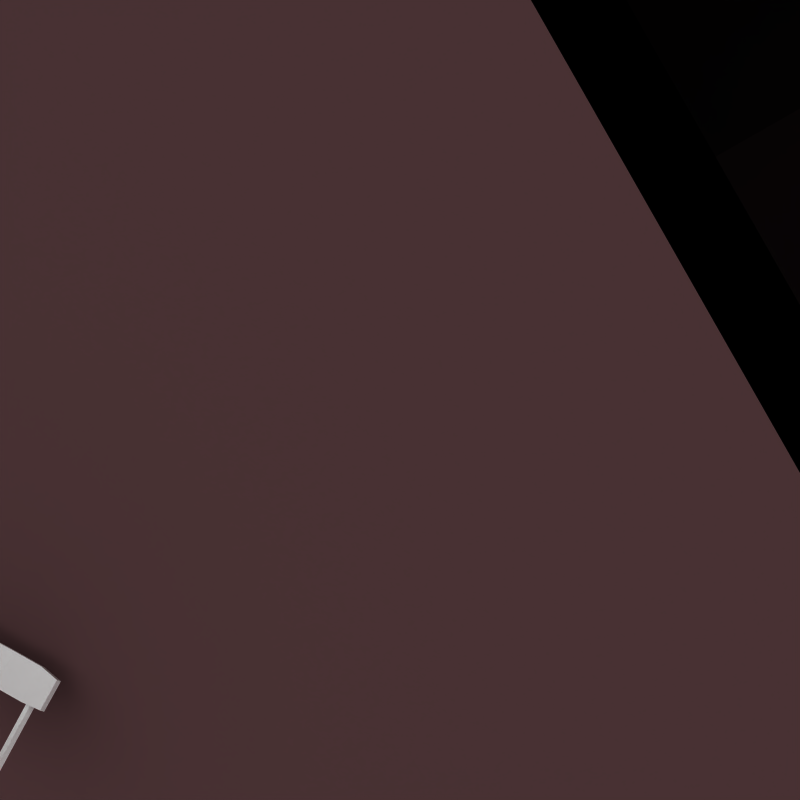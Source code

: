 # Source: humanoid_walk_sit.blend  (saved by Blender 2.77.0; exported with 4.5.12 LTS)
import bpy
from mathutils import Matrix  # noqa: F401  (used for matrix-valued properties, if any)

bpy.ops.wm.read_factory_settings(use_empty=True)
scene = bpy.context.scene
scene.name = 'Scene'

# ---- collections
col_collection_1 = bpy.data.collections.new('Collection 1'); scene.collection.children.link(col_collection_1)

# ---- materials (node trees are filled in below, after node groups)
mat_deskchairmaterial_001 = bpy.data.materials.new('deskchairMaterial.001')
mat_deskchairmaterial_001.alpha_threshold = 0.0
mat_deskchairmaterial_001.roughness = 0.5
mat_walls_001 = bpy.data.materials.new('walls.001')
mat_walls_001.alpha_threshold = 0.0
mat_walls_001.diffuse_color = (0.281, 0.1922, 0.1985, 1.0)
mat_walls_001.roughness = 0.5
mat_humanoid_material = bpy.data.materials.new('Humanoid_material')
mat_humanoid_material.alpha_threshold = 0.0
mat_humanoid_material.roughness = 0.5
mat_humanoid_material.specular_intensity = 0.1135
mat_humanoid_material.line_color = (0.0, 0.0, 0.0, 1.0)

# ---- material node trees

# ---- world
world_world = bpy.data.worlds.new('World'); scene.world = world_world
world_world.color = (1.0, 1.0, 1.0)
world_world.use_sun_shadow = False
world_world.sun_shadow_jitter_overblur = 0.0
world_world.cycles.sampling_method = 'NONE'
world_world.cycles.sample_map_resolution = 256

# ---- cameras
cam_camera = bpy.data.cameras.new('Camera')
cam_camera.type = 'ORTHO'
cam_camera.passepartout_alpha = 0.2
cam_camera.clip_end = 100.0
cam_camera.lens = 35.0
cam_camera.sensor_width = 32.0
cam_camera.sensor_height = 18.0
cam_camera.ortho_scale = 3.0
cam_camera.show_passepartout = False
cam_camera.show_safe_areas = True
cam_camera.dof.focus_distance = 0.0
cam_camera.dof.aperture_fstop = 128.0

# ---- lights
light_spot = bpy.data.lights.new('Spot', 'POINT')
light_spot.transmission_factor = 0.0
light_spot.cutoff_distance = 30.0
light_spot.energy = 100.0
light_spot.shadow_buffer_clip_start = 1.001
light_spot.shadow_soft_size = 1.0
light_spot.shadow_maximum_resolution = 0.006
light_spot.use_absolute_resolution = True
light_spot.cycles.use_multiple_importance_sampling = False

# ---- meshes
me_guest_chair_001 = bpy.data.meshes.new('guest_chair.001')
me_guest_chair_001.from_pydata([(0.0, 0.02, -0.3), (-0.01903, 0.02, 0.06642), (0.01902, 0.00618, -0.3), (-0.00181, 0.00618, 0.06642), (0.01176, -0.01618, -0.3), (-0.008386, -0.01618, 0.06642), (-0.01176, -0.01618, -0.3), (-0.02967, -0.01618, 0.06642), (-0.01902, 0.00618, -0.3), (-0.03624, 0.00618, 0.06642), (-0.4012, 0.02, -0.3), (-0.3822, 0.02, 0.06642), (-0.3822, 0.00618, -0.3), (-0.365, 0.00618, 0.06642), (-0.3895, -0.01618, -0.3), (-0.3716, -0.01618, 0.06642), (-0.413, -0.01618, -0.3), (-0.3928, -0.01618, 0.06642), (-0.4203, 0.00618, -0.3), (-0.3994, 0.00618, 0.06642), (0.0, 0.3705, -0.3), (-0.03136, 0.3705, 0.06642), (0.01902, 0.3567, -0.3), (-0.01531, 0.3567, 0.06642), (0.01176, 0.3343, -0.3), (-0.02144, 0.3343, 0.06642), (-0.01176, 0.3343, -0.3), (-0.04128, 0.3343, 0.06642), (-0.01902, 0.3567, -0.3), (-0.04741, 0.3567, 0.06642), (-0.4012, 0.3705, -0.3), (-0.3699, 0.3705, 0.06642), (-0.3822, 0.3567, -0.3), (-0.3538, 0.3567, 0.06642), (-0.3895, 0.3343, -0.3), (-0.36, 0.3343, 0.06642), (-0.413, 0.3343, -0.3), (-0.3798, 0.3343, 0.06642), (-0.4203, 0.3567, -0.3), (-0.3859, 0.3567, 0.06642), (-0.4095, -0.03297, 0.06642), (0.008277, -0.03297, 0.06642), (-0.3384, 0.376, 0.06642), (-0.06283, 0.376, 0.06642), (-0.2006, -0.09193, 0.06642), (-0.2006, 0.4105, 0.06642), (-0.4322, 0.04098, 0.06642), (0.03094, 0.04098, 0.06642), (0.008434, 0.1938, 0.09828), (0.008434, 0.1938, 0.06642), (0.03094, 0.04098, 0.09828), (-0.4097, 0.1938, 0.06642), (-0.04992, 0.3118, 0.06642), (-0.4322, 0.04098, 0.09828), (-0.3513, 0.3118, 0.06642), (-0.2695, 0.4012, 0.06642), (-0.3051, -0.08325, 0.06642), (-0.2006, 0.4105, 0.09828), (-0.2006, -0.09193, 0.09828), (-0.06283, 0.376, 0.09828), (-0.09617, -0.08325, 0.06642), (-0.1317, 0.4012, 0.06642), (-0.3384, 0.376, 0.09828), (0.008277, -0.03297, 0.09828), (-0.4095, -0.03297, 0.09828), (-0.03136, 0.4051, 0.4873), (-0.01531, 0.3912, 0.4873), (-0.02144, 0.3689, 0.4873), (-0.04128, 0.3689, 0.4873), (-0.04741, 0.3912, 0.4873), (-0.3699, 0.4051, 0.4873), (-0.3538, 0.3912, 0.4873), (-0.36, 0.3689, 0.4873), (-0.3798, 0.3689, 0.4873), (-0.3859, 0.3912, 0.4873), (-0.4097, 0.1938, 0.09828), (-0.04992, 0.3118, 0.09828), (-0.3513, 0.3118, 0.09828), (-0.2695, 0.4012, 0.09828), (-0.3051, -0.08325, 0.09828), (-0.09617, -0.08325, 0.09828), (-0.1317, 0.4012, 0.09828), (-0.4553, 0.356, 0.42), (0.05407, 0.356, 0.42), (-0.4553, 0.3689, 0.5505), (0.05407, 0.3689, 0.5505), (-0.2006, 0.3822, 0.412), (-0.2006, 0.3952, 0.5657), (-0.05062, 0.3709, 0.412), (-0.05062, 0.3838, 0.5657), (-0.3506, 0.3838, 0.5657), (-0.3506, 0.3709, 0.412), (-0.4553, 0.3285, 0.42), (0.05407, 0.3285, 0.42), (-0.4553, 0.3415, 0.5505), (0.05407, 0.3415, 0.5505), (-0.2006, 0.3548, 0.412), (-0.2006, 0.3677, 0.5657), (-0.05062, 0.3434, 0.412), (-0.05062, 0.3564, 0.5657), (-0.3506, 0.3564, 0.5657), (-0.3506, 0.3434, 0.412)], [], [(0, 1, 3, 2), (2, 3, 5, 4), (4, 5, 7, 6), (6, 7, 9, 8), (8, 9, 1, 0), (0, 2, 4, 6, 8), (10, 11, 13, 12), (12, 13, 15, 14), (14, 15, 17, 16), (16, 17, 19, 18), (18, 19, 11, 10), (10, 12, 14, 16, 18), (20, 21, 23, 22), (22, 23, 25, 24), (24, 25, 27, 26), (26, 27, 29, 28), (28, 29, 21, 20), (20, 22, 24, 26, 28), (30, 31, 33, 32), (32, 33, 35, 34), (34, 35, 37, 36), (36, 37, 39, 38), (38, 39, 31, 30), (30, 32, 34, 36, 38), (46, 51, 54, 42, 55, 45, 61, 43, 52, 49, 47, 41, 60, 44, 56, 40), (47, 50, 63, 41), (52, 76, 48, 49), (49, 48, 50, 47), (60, 80, 58, 44), (54, 77, 62, 42), (56, 79, 64, 40), (53, 64, 79, 58, 80, 63, 50, 48, 76, 59, 81, 57, 78, 62, 77, 75), (51, 75, 77, 54), (46, 53, 75, 51), (55, 78, 57, 45), (45, 57, 81, 61), (41, 63, 80, 60), (43, 59, 76, 52), (61, 81, 59, 43), (40, 64, 53, 46), (23, 21, 65, 66), (27, 25, 67, 68), (25, 23, 66, 67), (31, 39, 74, 70), (39, 37, 73, 74), (33, 31, 70, 71), (37, 35, 72, 73), (35, 33, 71, 72), (21, 29, 69, 65), (29, 27, 68, 69), (42, 62, 78, 55), (44, 58, 79, 56), (88, 89, 85, 83), (91, 90, 87, 86), (86, 87, 89, 88), (82, 84, 90, 91), (87, 97, 99, 89), (85, 95, 93, 83), (84, 94, 100, 90), (90, 100, 97, 87), (82, 92, 94, 84), (88, 98, 96, 86), (86, 96, 101, 91), (91, 101, 92, 82), (83, 93, 98, 88), (89, 99, 95, 85), (92, 101, 100, 94), (101, 96, 97, 100), (99, 97, 96, 98), (98, 93, 95, 99)])
_uv = me_guest_chair_001.uv_layers.new(name='UVMap')
_uv.uv.foreach_set('vector', [0.3275, 0.4987, 0.329, 0.887, 0.3176, 0.8854, 0.3147, 0.497, 0.4916, 0.8858, 0.4917, 0.4973, 0.5103, 0.497, 0.5103, 0.8855, 0.4728, 0.8862, 0.4746, 0.498, 0.4916, 0.497, 0.4916, 0.8851, 0.529, 0.8854, 0.5291, 0.4972, 0.5476, 0.497, 0.5476, 0.8852, 0.3446, 0.499, 0.3446, 0.8872, 0.329, 0.887, 0.3275, 0.4987, 0.618, 0.5534, 0.629, 0.5346, 0.6469, 0.5418, 0.6469, 0.565, 0.629, 0.5721, 0.3616, 0.8849, 0.363, 0.497, 0.3745, 0.4973, 0.3745, 0.8852, 0.5663, 0.4972, 0.5663, 0.8854, 0.5477, 0.8852, 0.5476, 0.497, 0.4728, 0.4981, 0.4728, 0.8862, 0.4558, 0.8852, 0.454, 0.497, 0.529, 0.4973, 0.529, 0.8858, 0.5104, 0.8855, 0.5103, 0.497, 0.3446, 0.8864, 0.3474, 0.4984, 0.363, 0.497, 0.3616, 0.8849, 0.629, 0.497, 0.6469, 0.5042, 0.6469, 0.5274, 0.629, 0.5346, 0.618, 0.5158, 0.7639, 0.8094, 0.7497, 0.4205, 0.7602, 0.4219, 0.7768, 0.8108, 0.882, 0.0007478, 0.8663, 0.3889, 0.8478, 0.3882, 0.8633, 0.0, 0.9117, 0.0, 0.8979, 0.3887, 0.882, 0.3895, 0.8929, 0.0009404, 0.952, 0.8099, 0.9414, 0.422, 0.9599, 0.4209, 0.9707, 0.8088, 0.7469, 0.8092, 0.735, 0.4205, 0.7497, 0.4205, 0.7639, 0.8094, 0.5953, 0.7764, 0.5953, 0.7997, 0.5774, 0.8068, 0.5663, 0.788, 0.5774, 0.7693, 0.7965, 0.001591, 0.7873, 0.39, 0.7768, 0.3897, 0.7836, 0.001408, 1.0, 0.001082, 0.9892, 0.389, 0.9707, 0.3879, 0.9813, 0.0, 0.9226, 0.8092, 0.9117, 0.4206, 0.9276, 0.4214, 0.9414, 0.8102, 0.8291, 0.8096, 0.8135, 0.4214, 0.832, 0.4207, 0.8478, 0.8088, 0.8135, 0.0, 0.802, 0.3885, 0.7873, 0.39, 0.7965, 0.001591, 0.629, 0.5875, 0.6469, 0.5946, 0.6469, 0.6179, 0.629, 0.625, 0.618, 0.6063, 0.3675, 0.1048, 0.366, 0.2573, 0.3323, 0.3805, 0.329, 0.4451, 0.277, 0.4788, 0.2233, 0.497, 0.1677, 0.497, 0.1103, 0.4815, 0.09316, 0.4203, 0.03422, 0.3125, 0.0, 0.1659, 0.01006, 0.09058, 0.08756, 0.02759, 0.1695, 0.005296, 0.2533, 0.0, 0.3416, 0.0354, 0.6391, 0.777, 0.6136, 0.777, 0.6136, 0.701, 0.6391, 0.701, 0.4285, 0.557, 0.454, 0.5569, 0.4538, 0.6604, 0.4283, 0.6605, 0.4283, 0.6605, 0.4538, 0.6604, 0.454, 0.8044, 0.4285, 0.8045, 0.4022, 0.8064, 0.3768, 0.8064, 0.3772, 0.7033, 0.4026, 0.7033, 0.4028, 0.7445, 0.4283, 0.7446, 0.4283, 0.8045, 0.4028, 0.8044, 0.4022, 0.6002, 0.3768, 0.6002, 0.3745, 0.497, 0.4, 0.497, 0.3675, 0.1048, 0.3934, 0.0354, 0.4817, 0.0, 0.5655, 0.005296, 0.6474, 0.02759, 0.7249, 0.09058, 0.735, 0.1659, 0.7008, 0.3125, 0.6418, 0.4203, 0.6247, 0.4815, 0.5673, 0.497, 0.5117, 0.497, 0.458, 0.4788, 0.406, 0.4451, 0.4027, 0.3805, 0.369, 0.2573, 0.4026, 0.641, 0.4281, 0.6411, 0.4283, 0.7446, 0.4028, 0.7445, 0.4028, 0.497, 0.4283, 0.4971, 0.4281, 0.6411, 0.4026, 0.641, 0.5918, 0.5656, 0.5663, 0.5655, 0.5667, 0.497, 0.5921, 0.4971, 0.618, 0.6242, 0.5925, 0.625, 0.5921, 0.56, 0.6176, 0.5591, 0.4, 0.9096, 0.3745, 0.9096, 0.3768, 0.8064, 0.4022, 0.8064, 0.4284, 0.4971, 0.4539, 0.497, 0.454, 0.5569, 0.4285, 0.557, 0.6176, 0.5591, 0.5921, 0.56, 0.5925, 0.4978, 0.618, 0.497, 0.6391, 0.701, 0.6136, 0.701, 0.6136, 0.6251, 0.6391, 0.625, 0.7602, 0.4219, 0.7497, 0.4205, 0.7663, 1.071e-05, 0.7768, 0.001372, 0.882, 0.3895, 0.8979, 0.3887, 0.9117, 0.8094, 0.8958, 0.8102, 0.8478, 0.3882, 0.8663, 0.3889, 0.882, 0.8096, 0.8635, 0.8088, 0.7873, 0.39, 0.802, 0.3885, 0.8135, 0.8093, 0.7988, 0.8108, 0.832, 0.4207, 0.8135, 0.4214, 0.8293, 0.0007498, 0.8478, 0.0, 0.7768, 0.3897, 0.7873, 0.39, 0.7988, 0.8108, 0.7883, 0.8105, 0.9276, 0.4214, 0.9117, 0.4206, 0.9255, 0.0, 0.9414, 0.0007933, 0.9707, 0.3879, 0.9892, 0.389, 1.0, 0.8099, 0.9815, 0.8088, 0.7497, 0.4205, 0.735, 0.4205, 0.7515, 0.0, 0.7663, 1.071e-05, 0.9599, 0.4209, 0.9414, 0.422, 0.9522, 0.001081, 0.9707, 0.0, 0.5921, 0.6372, 0.5667, 0.6371, 0.5663, 0.5655, 0.5918, 0.5656, 0.4026, 0.7033, 0.3772, 0.7033, 0.3768, 0.6002, 0.4022, 0.6002, 0.2469, 0.5967, 0.1235, 0.5959, 0.1363, 0.497, 0.2412, 0.498, 0.2469, 0.8876, 0.1235, 0.8868, 0.1235, 0.7414, 0.2469, 0.7421, 0.2469, 0.7421, 0.1235, 0.7414, 0.1235, 0.5959, 0.2469, 0.5967, 0.2412, 0.9919, 0.1363, 0.9909, 0.1235, 0.8868, 0.2469, 0.8876, 0.3147, 0.7485, 0.2928, 0.7485, 0.2928, 0.6004, 0.3147, 0.6004, 0.5878, 0.7693, 0.5663, 0.7666, 0.5663, 0.6372, 0.5878, 0.6398, 0.3028, 1.0, 0.2808, 1.0, 0.2928, 0.8966, 0.3147, 0.8966, 0.3147, 0.8966, 0.2928, 0.8966, 0.2928, 0.7485, 0.3147, 0.7485, 0.6136, 0.7545, 0.5921, 0.7571, 0.5921, 0.6277, 0.6136, 0.625, 0.2469, 0.6004, 0.2689, 0.6004, 0.2689, 0.7485, 0.2469, 0.7485, 0.2469, 0.7485, 0.2689, 0.7485, 0.2689, 0.8966, 0.2469, 0.8966, 0.2469, 0.8966, 0.2689, 0.8966, 0.2808, 1.0, 0.2589, 1.0, 0.2589, 0.497, 0.2808, 0.497, 0.2689, 0.6004, 0.2469, 0.6004, 0.3147, 0.6004, 0.2928, 0.6004, 0.2808, 0.497, 0.3028, 0.497, 0.1178, 0.497, 0.1235, 0.6004, 0.0, 0.6004, 0.01285, 0.497, 0.1235, 0.6004, 0.1235, 0.7485, 0.0, 0.7485, 0.0, 0.6004, 0.0, 0.8966, 0.0, 0.7485, 0.1235, 0.7485, 0.1235, 0.8966, 0.1235, 0.8966, 0.1178, 1.0, 0.01285, 1.0, 0.0, 0.8966])
me_guest_chair_001.materials.append(mat_deskchairmaterial_001)
me_guest_chair_001.use_remesh_preserve_volume = False
me_guest_chair_001.use_remesh_preserve_attributes = False
me_guest_chair_001.use_mirror_vertex_groups = False
me_guest_chair_001.update()
me_walls_001 = bpy.data.meshes.new('Walls.001')
me_walls_001.from_pydata([(-1.0, 1.0, 0.0), (-1.0, 1.0, -1.0), (-1.0, 1.0, -1.0), (-1.0, 1.0, 0.0), (-1.0, 0.6183, 0.0), (-1.0, 0.6183, -1.0), (-1.0, 1.0, -1.0), (-1.0, 1.0, 0.0), (1.0, 1.0, -1.0), (1.0, 1.0, 0.0), (-0.5767, 0.6183, -0.0001448), (-0.5765, 0.6183, -1.0), (1.0, 1.0, -1.0), (-0.07595, 0.6183, -0.519), (-0.07595, 0.6183, -0.999), (0.5765, 0.6183, -5.215e-05), (0.116, 0.6183, -0.519), (0.116, 0.6183, -0.999), (0.5765, 0.6183, -1.0), (1.0, 1.0, -1.0), (1.0, 1.0, 0.0), (1.0, 1.0, 0.0), (1.0, 0.6183, 0.0), (1.0, 0.6183, -1.0), (1.0, -1.0, 0.0), (1.0, -1.0, -1.0), (-1.0, -1.0, -1.0), (-1.0, -1.0, 0.0), (-0.1556, -0.1556, -0.000289), (0.1552, -0.1556, -0.000289), (1.0, 0.5949, 0.0), (1.0, 0.5949, -1.0), (0.2557, -0.2557, -1.0), (-0.2557, -0.2557, -1.0), (-1.0, 0.5949, -1.0), (-1.0, 0.5949, 0.0), (-0.5134, 0.5949, -0.0001665), (-0.1556, 0.1552, -0.000289), (-0.1014, -0.1014, 0.7852), (0.1014, -0.1014, 0.7852), (0.5132, 0.5949, -5.996e-05), (0.5132, 0.5949, -1.0), (0.2557, 0.2557, -1.0), (0.2559, -0.2559, -1.025), (-0.2559, -0.2559, -1.025), (-0.2557, 0.2557, -1.0), (-0.5132, 0.5949, -1.0), (0.1543, 0.1543, -0.0001042), (-0.1014, 0.1014, 0.7852), (-1.05, -1.05, 0.025), (1.05, -1.05, 0.025), (-0.07595, 0.5949, -0.999), (0.116, 0.5949, -0.519), (0.116, 0.5949, -0.999), (-0.07595, 0.5949, -0.519), (0.2559, 0.2559, -1.025), (-0.2559, 0.2559, -1.025), (0.1014, 0.1014, 0.7852), (-1.05, 1.026, 0.025), (-1.05, -1.05, -1.025), (1.05, -1.05, -1.025), (1.05, 1.026, 0.025), (-1.05, 1.026, -1.025), (1.05, 1.026, -1.025), (-0.2863, -0.2863, -1.719), (0.2863, -0.2863, -1.719), (-0.2863, 0.2863, -1.719), (0.2863, 0.2863, -1.719), (-0.2601, 0.2601, -1.025), (-0.2601, -0.2601, -1.025), (-0.2603, -0.2603, -1.719), (-0.2603, 0.2603, -1.719), (0.2601, 0.2601, -1.025), (0.2603, 0.2603, -1.719), (0.2601, -0.2601, -1.025), (0.2603, -0.2603, -1.719), (-0.2863, -0.2863, -1.719), (-0.2863, 0.2863, -1.719), (0.2863, 0.2863, -1.719), (0.2863, -0.2863, -1.719)], [], [(1, 2, 3, 0), (4, 5, 1, 0), (1, 6, 2), (3, 7, 0), (3, 2, 8, 9), (10, 11, 5, 4), (5, 11, 6, 1), (3, 9, 20, 7), (10, 4, 0, 7), (13, 14, 11, 10, 15, 16), (14, 17, 16, 15, 18, 11), (11, 18, 19, 6), (19, 8, 2, 6), (21, 9, 8, 12), (19, 12, 8), (20, 15, 10, 7), (15, 22, 23, 18), (18, 23, 12, 19), (21, 20, 9), (21, 12, 23, 22), (22, 15, 20, 21), (24, 25, 26, 27), (27, 28, 29, 24), (30, 31, 25, 24), (32, 33, 26, 25), (27, 26, 34, 35), (36, 37, 28, 27, 35), (38, 39, 29, 28), (24, 29, 47, 40, 30), (31, 30, 40, 41), (42, 32, 25, 31, 41), (33, 32, 43, 44), (33, 45, 46, 34, 26), (34, 46, 36, 35), (40, 47, 37, 36), (48, 38, 28, 37), (49, 50, 39, 38), (29, 39, 57, 47), (51, 46, 41, 40, 52, 53), (54, 52, 40, 36, 46, 51), (45, 42, 41, 46), (32, 42, 55, 43), (45, 33, 44, 56), (47, 57, 48, 37), (58, 49, 38, 48), (50, 49, 59, 60), (50, 61, 57, 39), (42, 45, 56, 55), (61, 58, 48, 57), (49, 58, 62, 59), (61, 50, 60, 63), (59, 64, 65, 60), (58, 61, 63, 62), (62, 66, 64, 59), (60, 65, 67, 63), (63, 67, 66, 62), (52, 54, 13, 16), (53, 52, 16, 17), (54, 51, 14, 13), (51, 53, 17, 14), (68, 69, 70, 71), (72, 68, 71, 73), (69, 74, 75, 70), (71, 70, 76, 77), (74, 72, 73, 75), (73, 71, 77, 78), (70, 75, 79, 76), (75, 73, 78, 79)])
_uv = me_walls_001.uv_layers.new(name='UVMap')
_uv.uv.foreach_set('vector', [0.0, 0.0, 0.0, 0.0, 0.0, 0.0, 0.0, 0.0, 0.8975, 0.6144, 0.8975, 0.4646, 0.9541, 0.4646, 0.9541, 0.6144, 0.0, 0.0, 0.0, 0.0, 0.0, 0.0, 0.0, 0.0, 0.0, 0.0, 0.0, 0.0, 0.3039, 0.6145, 0.4522, 0.6145, 0.4522, 0.9142, 0.3039, 0.9142, 0.6286, 0.8621, 0.7769, 0.8621, 0.7769, 0.9255, 0.6286, 0.9255, 0.7843, 0.6145, 0.7843, 0.551, 0.8409, 0.6145, 0.8409, 0.6145, 0.0, 0.0, 0.0, 0.0, 0.0, 0.0, 0.0, 0.0, 0.8409, 0.3782, 0.8409, 0.3147, 0.8975, 0.3147, 0.8975, 0.3147, 0.7056, 0.787, 0.7767, 0.787, 0.7769, 0.8621, 0.6286, 0.8621, 0.6286, 0.6893, 0.7056, 0.7583, 0.7767, 0.787, 0.7767, 0.7583, 0.7056, 0.7583, 0.6286, 0.6893, 0.7769, 0.6893, 0.7769, 0.8621, 0.7843, 0.551, 0.7843, 0.3782, 0.8409, 0.3147, 0.8409, 0.6145, 0.0, 0.0, 0.0, 0.0, 0.0, 0.0, 0.0, 0.0, 0.0, 0.0, 0.0, 0.0, 0.0, 0.0, 0.0, 0.0, 0.0, 0.0, 0.0, 0.0, 0.0, 0.0, 0.8975, 0.6145, 0.8409, 0.551, 0.8409, 0.3782, 0.8975, 0.3147, 0.6286, 0.6893, 0.6286, 0.6258, 0.7769, 0.6258, 0.7769, 0.6893, 0.7843, 0.3782, 0.7843, 0.3147, 0.8409, 0.3147, 0.8409, 0.3147, 0.0, 0.0, 0.0, 0.0, 0.0, 0.0, 0.8975, 0.4646, 0.8975, 0.3147, 0.9541, 0.3147, 0.9541, 0.4646, 0.8409, 0.6145, 0.8409, 0.551, 0.8975, 0.6145, 0.8975, 0.6145, 0.4729, 0.6294, 0.6212, 0.6294, 0.6212, 0.9292, 0.4729, 0.9292, 0.4729, 0.6145, 0.3477, 0.4879, 0.3477, 0.4413, 0.4729, 0.3147, 0.7712, 4.109e-07, 0.9194, 0.0, 0.9194, 0.239, 0.7712, 0.239, 0.1104, 0.4263, 0.1104, 0.5029, 4.419e-08, 0.6145, 0.0, 0.3147, 0.7769, 0.6258, 0.9251, 0.6258, 0.9251, 0.8648, 0.7769, 0.8648, 0.2365, 0.5415, 0.3017, 0.4879, 0.3477, 0.4879, 0.4729, 0.6145, 0.2365, 0.6145, 0.9331, 0.7436, 0.9632, 0.7436, 0.9712, 0.8614, 0.9251, 0.8614, 0.4729, 0.3147, 0.3477, 0.4413, 0.3018, 0.4415, 0.2365, 0.3877, 0.2365, 0.3147, 0.3039, 0.9142, 0.1557, 0.9142, 0.1557, 0.8412, 0.3039, 0.8412, 0.1862, 0.4263, 0.1104, 0.4263, 0.0, 0.3147, 0.2365, 0.3147, 0.2365, 0.3877, 0.4522, 0.6911, 0.4522, 0.6145, 0.4559, 0.6145, 0.4559, 0.6911, 0.1104, 0.5029, 0.1862, 0.5029, 0.2365, 0.5415, 0.2365, 0.6145, 4.419e-08, 0.6145, 0.3039, 0.6145, 0.3039, 0.6874, 0.1557, 0.6874, 0.1557, 0.6145, 0.2365, 0.3877, 0.3018, 0.4415, 0.3017, 0.4879, 0.2365, 0.5415, 0.9331, 0.6258, 0.9632, 0.6258, 0.9712, 0.7436, 0.9251, 0.7436, 0.3077, 0.0, 0.3077, 0.3147, 0.1671, 0.1726, 0.1671, 0.1422, 0.9312, 0.9826, 0.9393, 0.8648, 0.9694, 0.8648, 0.9772, 0.9826, 0.3038, 0.7529, 0.3039, 0.6874, 0.3039, 0.8412, 0.1557, 0.8412, 0.2326, 0.7817, 0.3038, 0.7817, 0.2326, 0.7529, 0.2326, 0.7817, 0.1557, 0.8412, 0.1557, 0.6874, 0.3039, 0.6874, 0.3038, 0.7529, 0.1862, 0.5029, 0.1862, 0.4263, 0.2365, 0.3877, 0.2365, 0.5415, 0.4656, 0.6911, 0.4656, 0.6145, 0.4693, 0.6145, 0.4693, 0.6911, 0.4559, 0.6911, 0.4559, 0.6145, 0.4595, 0.6145, 0.4595, 0.6911, 0.9541, 0.4325, 0.9618, 0.3147, 0.9919, 0.3147, 1.0, 0.4325, 0.0, 7.146e-08, 0.3077, 0.0, 0.1671, 0.1422, 0.137, 0.1422, 0.4729, 0.6294, 0.4729, 0.3147, 0.6286, 0.3147, 0.6286, 0.6294, 0.3077, 0.3147, 7.07e-08, 0.3147, 0.137, 0.1726, 0.1671, 0.1726, 0.4693, 0.6911, 0.4693, 0.6145, 0.4729, 0.6145, 0.4729, 0.6911, 7.07e-08, 0.3147, 0.0, 7.146e-08, 0.137, 0.1422, 0.137, 0.1726, 0.6286, 0.6258, 0.6286, 0.3147, 0.7843, 0.3147, 0.7843, 0.6258, 8.671e-08, 0.9255, 0.0, 0.6145, 0.1557, 0.6145, 0.1557, 0.9255, 0.6155, 0.3147, 0.5023, 0.2003, 0.5023, 0.1144, 0.6155, 0.0, 0.6155, 0.3147, 0.6155, 3.573e-08, 0.7712, 0.0, 0.7712, 0.3147, 0.3077, 0.3147, 0.4174, 0.2003, 0.5023, 0.2003, 0.6155, 0.3147, 0.6155, 0.0, 0.5023, 0.1144, 0.4174, 0.1144, 0.3077, 1.787e-08, 0.3077, 1.787e-08, 0.4174, 0.1144, 0.4174, 0.2003, 0.3077, 0.3147, 0.6251, 0.6294, 0.6251, 0.6582, 0.6217, 0.6582, 0.6217, 0.6294, 0.4621, 0.6864, 0.4621, 0.6145, 0.4656, 0.6145, 0.4656, 0.6864, 0.6286, 0.6294, 0.6286, 0.7014, 0.6251, 0.7014, 0.6251, 0.6294, 0.6217, 0.687, 0.6217, 0.6582, 0.6251, 0.6582, 0.6251, 0.687, 0.9194, 0.1041, 0.9966, 0.1041, 0.9966, 0.2081, 0.9194, 0.2081, 0.854, 0.9689, 0.7769, 0.9689, 0.7769, 0.8648, 0.854, 0.8648, 0.8541, 0.8648, 0.9312, 0.8648, 0.9312, 0.9689, 0.854, 0.9689, 0.2444, 0.9961, 0.3216, 0.9961, 0.3255, 1.0, 0.2406, 1.0, 0.9966, 0.1041, 0.9194, 0.1041, 0.9194, 0.0, 0.9966, 3.573e-08, 0.2444, 0.9181, 0.2444, 0.9961, 0.2406, 1.0, 0.2406, 0.9142, 0.3216, 0.9961, 0.3216, 0.9181, 0.3255, 0.9142, 0.3255, 1.0, 0.3216, 0.9181, 0.2444, 0.9181, 0.2406, 0.9142, 0.3255, 0.9142])
me_walls_001.materials.append(mat_walls_001)
me_walls_001.use_remesh_preserve_volume = False
me_walls_001.use_remesh_preserve_attributes = False
me_walls_001.use_mirror_vertex_groups = False
me_walls_001.update()
me_mehumanmale_001 = bpy.data.meshes.new('meHumanMale.001')
me_mehumanmale_001.from_pydata([(-0.7955, 0.006095, 0.492), (-0.8343, 0.0159, 0.5007), (-0.8356, 0.04222, 0.501), (-0.8021, 0.01565, 0.531), (-0.8328, 0.01575, 0.5332), (-0.834, 0.04207, 0.5334), (-0.8317, 0.06848, 0.5335), (-0.8332, 0.06864, 0.5011), (-0.7538, 0.1236, 0.4855), (-0.7525, 0.1239, 0.5275), (-0.887, 0.06724, 0.5064), (-0.8857, 0.06711, 0.5324), (-0.8845, 0.04079, 0.5321), (-0.8857, 0.04092, 0.5061), (-0.9332, 0.04552, 0.5038), (-0.9351, 0.0422, 0.5221), (-0.9361, 0.06325, 0.5223), (-0.9339, 0.06026, 0.5039), (-0.88, 0.09626, 0.5308), (-0.8811, 0.09637, 0.5074), (-0.8799, 0.07005, 0.5061), (-0.8787, 0.06993, 0.5321), (-0.9257, 0.07143, 0.5219), (-0.9238, 0.07475, 0.5036), (-0.9245, 0.08948, 0.5052), (-0.9267, 0.09249, 0.5217), (-0.8802, 0.03816, 0.5321), (-0.879, 0.01184, 0.5319), (-0.8815, 0.03828, 0.5061), (-0.8802, 0.01196, 0.5059), (-0.9277, 0.01656, 0.5035), (-0.9284, 0.0313, 0.5037), (-0.9296, 0.01324, 0.5218), (-0.9306, 0.0343, 0.522), (-0.746, 0.02078, 0.5285), (-0.7519, 0.07362, 0.5343), (-0.7473, 0.02011, 0.4826), (-0.7536, 0.07334, 0.483), (-0.7622, -0.01882, 0.495), (-0.7612, -0.01819, 0.5266), (-0.7872, -0.02689, 0.5262), (-0.7882, -0.02745, 0.4981), (-0.7941, -0.06078, 0.502), (-0.7921, -0.05855, 0.5231), (-0.7768, -0.06227, 0.5267), (-0.7777, -0.06298, 0.4971), (-0.9074, 0.1194, 0.5217), (-0.9052, 0.1164, 0.5052), (-0.9046, 0.1017, 0.5036), (-0.9064, 0.09838, 0.5219), (-0.8594, 0.09688, 0.5321), (-0.8606, 0.097, 0.5061), (-0.8618, 0.1233, 0.5074), (-0.8607, 0.1232, 0.5308), (-0.8105, 0.1237, 0.5315), (-0.8118, 0.1238, 0.5022), (-0.8237, 0.09508, 0.5016), (-0.8222, 0.09494, 0.5325), (-0.7883, 0.1249, 0.4919), (-0.7857, 0.1252, 0.5286), (-0.7937, 0.04366, 0.501), (-0.7921, 0.04351, 0.5334), (-0.792, 0.09604, 0.5016), (-0.7906, 0.09589, 0.5325), (0.0, -0.006751, 0.6107), (0.0, -0.09263, 0.4069), (0.0, -0.08716, 0.6222), (0.0, 0.1537, 0.6955), (-0.4702, 0.09932, 0.458), (-0.4702, 0.0652, 0.4579), (-0.4919, 0.03829, 0.5016), (-0.4702, 0.06513, 0.5426), (-0.4702, 0.09929, 0.5425), (-0.4702, 0.1423, 0.5015), (-0.1997, 0.1172, 0.3937), (-0.1954, 0.001093, 0.4103), (-0.1761, -0.04527, 0.4982), (-0.1421, 0.02877, 0.5718), (-0.1435, 0.1157, 0.5712), (-0.1756, 0.1655, 0.485), (-0.7113, 0.1171, 0.5196), (-0.7113, 0.09405, 0.5362), (-0.7113, 0.0553, 0.5296), (-0.7113, 0.03954, 0.506), (-0.7113, 0.06277, 0.4884), (-0.7113, 0.1017, 0.4951), (-0.06708, 0.185, 0.4823), (-0.06041, 0.09357, 0.591), (-0.05989, 0.009367, 0.5929), (-0.07574, -0.03336, 0.5206), (0.0, -0.0469, 0.4858), (0.0, 0.1735, 0.4759), (-0.1425, 0.05578, 0.1736), (-0.1309, -0.04419, 0.2146), (-0.1018, -0.08717, 0.2312), (-0.06096, 0.1153, 0.1601), (-0.08111, -0.08509, 0.0904), (-0.1514, -0.03732, 0.0802), (-0.08111, 0.1724, 0.04672), (-0.1528, 0.1123, 0.06343), (-0.1659, -0.02252, 0.03588), (-0.08681, -0.06802, 0.004748), (-0.08681, 0.1805, -0.03471), (-0.1677, 0.1103, 0.01514), (-0.1549, 0.0913, -0.8743), (-0.1549, 0.04407, -0.8743), (-0.1894, 0.01014, -0.8743), (-0.2239, 0.04407, -0.8743), (-0.2239, 0.0913, -0.8743), (-0.1894, 0.1239, -0.8743), (-0.1409, 0.08509, -0.4201), (-0.1955, 0.05539, -0.4139), (-0.1973, -0.0116, -0.4355), (-0.1447, -0.04235, -0.4651), (-0.08335, -0.0116, -0.4458), (-0.08152, 0.05539, -0.4242), (-0.1421, 0.08829, -0.9849), (-0.1547, 0.007083, -0.9849), (-0.1895, 0.006883, -0.9849), (-0.2459, 0.007083, -0.9849), (-0.2424, 0.08829, -0.9849), (-0.1898, 0.1349, -0.9849), (-0.2507, -0.1486, -0.9849), (-0.1924, -0.1768, -0.9849), (-0.1525, -0.1486, -0.9849), (-0.2483, -0.1486, -0.9474), (-0.1921, -0.1768, -0.9446), (-0.1525, -0.1486, -0.9474), (0.0, -0.0244, 0.5465), (0.0, 0.1568, 0.5435), (-0.0568, 0.1009, 0.6505), (-0.06153, 0.009241, 0.6414), (0.0, 0.1174, 0.6327), (-0.09982, -0.09515, 0.401), (-0.09237, 0.1742, 0.3625), (-0.002365, 0.1554, 0.3587), (-0.06506, 0.1168, 0.6966), (-0.05947, -0.06496, 0.6405), (-0.07977, -0.06372, 0.7713), (-0.06641, 0.1248, 0.7724), (0.0, -0.09518, 0.7713), (0.0, 0.1629, 0.7713), (-0.06148, -0.04299, 0.8443), (-0.06148, 0.09614, 0.8491), (0.0, -0.05914, 0.8715), (3.02e-09, 0.1063, 0.8686), (-0.5163, 0.1056, 0.4519), (-0.5163, 0.1438, 0.5031), (-0.5163, 0.1056, 0.5587), (-0.5163, 0.06546, 0.5588), (-0.5163, 0.03676, 0.5032), (-0.5163, 0.0655, 0.4518), (-0.406, 0.05013, 0.4408), (-0.3339, 0.1048, 0.4296), (-0.425, 0.02133, 0.4907), (-0.4037, 0.05363, 0.5437), (-0.334, 0.104, 0.5434), (-0.3034, 0.1587, 0.4877), (-0.08875, 0.01261, -0.6147), (-0.1569, -0.02393, -0.6045), (-0.231, 0.01176, -0.5779), (-0.2293, 0.08238, -0.5579), (-0.1534, 0.1322, -0.5632), (-0.08658, 0.08886, -0.5895), (-0.1987, 0.08077, -0.1604), (-0.1983, -0.02645, -0.1559), (-0.1135, 0.1367, -0.2061), (-0.112, -0.06545, -0.1885), (-0.02201, -0.004925, -0.2443), (-0.02141, 0.06641, -0.2372), (0.02141, 0.06641, -0.2372), (0.02201, -0.004925, -0.2443), (0.112, -0.06545, -0.1885), (0.1135, 0.1367, -0.2061), (0.1983, -0.02645, -0.1559), (0.1987, 0.08077, -0.1604), (0.08658, 0.08886, -0.5895), (0.1534, 0.1322, -0.5632), (0.2293, 0.08238, -0.5579), (0.231, 0.01176, -0.5779), (0.1569, -0.02393, -0.6045), (0.08875, 0.01261, -0.6147), (0.3034, 0.1587, 0.4877), (0.334, 0.104, 0.5434), (0.4037, 0.05363, 0.5437), (0.425, 0.02133, 0.4907), (0.3339, 0.1048, 0.4296), (0.406, 0.05013, 0.4408), (0.06148, 0.09614, 0.8491), (0.06148, -0.04299, 0.8443), (0.06641, 0.1248, 0.7724), (0.07977, -0.06372, 0.7713), (0.05947, -0.06496, 0.6405), (0.06506, 0.1168, 0.6966), (0.09237, 0.1742, 0.3625), (0.09982, -0.09515, 0.401), (0.06153, 0.009241, 0.6414), (0.0568, 0.1009, 0.6505), (0.1525, -0.1486, -0.9474), (0.1921, -0.1768, -0.9446), (0.2483, -0.1486, -0.9474), (0.1525, -0.1486, -0.9849), (0.1924, -0.1768, -0.9849), (0.2507, -0.1486, -0.9849), (0.1898, 0.1349, -0.9849), (0.2424, 0.08829, -0.9849), (0.2459, 0.007083, -0.9849), (0.1895, 0.006883, -0.9849), (0.1547, 0.007083, -0.9849), (0.1421, 0.08829, -0.9849), (0.08152, 0.05539, -0.4242), (0.08335, -0.0116, -0.4458), (0.1447, -0.04235, -0.4651), (0.1973, -0.0116, -0.4355), (0.1955, 0.05539, -0.4139), (0.1409, 0.08509, -0.4201), (0.1894, 0.1239, -0.8743), (0.2239, 0.0913, -0.8743), (0.2239, 0.04407, -0.8743), (0.1894, 0.01014, -0.8743), (0.1549, 0.04407, -0.8743), (0.1549, 0.0913, -0.8743), (0.0, -0.05504, -0.05819), (0.0, 0.1284, -0.08252), (0.1677, 0.1103, 0.01514), (0.08681, 0.1805, -0.03471), (0.08681, -0.06802, 0.004748), (0.1659, -0.02252, 0.03588), (0.0, -0.08509, 0.0904), (0.1528, 0.1123, 0.06343), (0.08111, 0.1724, 0.04672), (0.1514, -0.03732, 0.0802), (0.08111, -0.08509, 0.0904), (0.06096, 0.1153, 0.1601), (0.1018, -0.08717, 0.2312), (0.1309, -0.04419, 0.2146), (0.1425, 0.05578, 0.1736), (0.0, -0.07445, 0.2312), (0.07574, -0.03336, 0.5206), (0.05989, 0.009367, 0.5929), (0.06041, 0.09357, 0.591), (0.06708, 0.185, 0.4823), (0.1756, 0.1655, 0.485), (0.1435, 0.1157, 0.5712), (0.1421, 0.02877, 0.5718), (0.1761, -0.04527, 0.4982), (0.1954, 0.001093, 0.4103), (0.1997, 0.1172, 0.3937), (0.4702, 0.1423, 0.5015), (0.4702, 0.09929, 0.5425), (0.4702, 0.06513, 0.5426), (0.4919, 0.03829, 0.5016), (0.4702, 0.0652, 0.4579), (0.4702, 0.09932, 0.458), (0.0, 0.159, 0.04968), (0.0, 0.1037, 0.1631), (-0.1922, -0.08016, -0.9849), (-0.2559, -0.07927, -0.9849), (-0.2533, -0.0823, -0.938), (-0.151, -0.07927, -0.9849), (-0.1522, -0.0823, -0.938), (-0.1917, -0.08636, -0.9185), (0.1917, -0.08636, -0.9185), (0.1522, -0.0823, -0.938), (0.151, -0.07927, -0.9849), (0.2533, -0.0823, -0.938), (0.2559, -0.07927, -0.9849), (0.1922, -0.08016, -0.9849), (-0.11, 0.02135, -0.7154), (-0.1659, -0.008547, -0.6986), (-0.2258, 0.0173, -0.6811), (-0.2246, 0.06937, -0.6677), (-0.1628, 0.1191, -0.6569), (-0.1089, 0.07341, -0.7021), (0.1089, 0.07341, -0.7021), (0.1628, 0.1191, -0.6569), (0.2246, 0.06937, -0.6677), (0.2258, 0.0173, -0.6811), (0.1659, -0.008547, -0.6986), (0.11, 0.02135, -0.7154), (-0.1799, 0.09098, -0.04574), (-0.1723, -0.0157, -0.0009543), (-0.0983, 0.1419, -0.09928), (-0.09178, -0.05109, -0.02231), (0.0137, 0.0901, -0.1081), (0.01324, -0.003993, -0.1027), (0.09178, -0.05109, -0.02231), (0.0983, 0.1419, -0.09928), (0.1723, -0.0157, -0.0009543), (0.1799, 0.09098, -0.04574), (-0.0137, 0.0901, -0.1081), (-0.01324, -0.003993, -0.1027), (-0.1673, 0.09822, 0.2785), (-0.1484, -0.03516, 0.2929), (-0.1087, -0.0905, 0.2861), (-0.07839, 0.1417, 0.2566), (0.07839, 0.1417, 0.2566), (0.1087, -0.0905, 0.2861), (0.1484, -0.03516, 0.2929), (0.1673, 0.09822, 0.2785), (0.0, 0.1266, 0.2579), (0.0, -0.08288, 0.2737), (-0.2318, 0.03908, 0.4371), (-0.2207, 0.1144, 0.4116), (-0.2292, 0.008272, 0.4913), (-0.224, 0.04324, 0.5655), (-0.2214, 0.115, 0.565), (-0.2079, 0.1549, 0.4864), (0.2079, 0.1549, 0.4864), (0.2214, 0.115, 0.565), (0.224, 0.04324, 0.5655), (0.2292, 0.008272, 0.4913), (0.2207, 0.1144, 0.4116), (0.2318, 0.03908, 0.4371), (-0.07748, 0.02366, 0.6945), (0.07748, 0.02366, 0.6945), (-0.07065, -0.06624, 0.6955), (0.0, -0.09993, 0.6955), (0.07065, -0.06624, 0.6955), (-0.08691, 0.01961, 0.7702), (0.08691, 0.01961, 0.7702), (-0.07053, 0.0243, 0.8532), (0.07053, 0.0243, 0.8532), (0.0, 0.02662, 0.8851), (0.5163, 0.0655, 0.4518), (0.5163, 0.03676, 0.5032), (0.5163, 0.06546, 0.5588), (0.5163, 0.1056, 0.5587), (0.5163, 0.1438, 0.5031), (0.5163, 0.1056, 0.4519), (0.7113, 0.1017, 0.4951), (0.7113, 0.06277, 0.4884), (0.7113, 0.03954, 0.506), (0.7113, 0.0553, 0.5296), (0.7113, 0.09405, 0.5362), (0.7113, 0.1171, 0.5196), (0.7906, 0.09589, 0.5325), (0.792, 0.09604, 0.5016), (0.7921, 0.04351, 0.5334), (0.7937, 0.04366, 0.501), (0.7857, 0.1252, 0.5286), (0.7883, 0.1249, 0.4919), (0.8222, 0.09494, 0.5325), (0.8237, 0.09508, 0.5016), (0.8118, 0.1238, 0.5022), (0.8105, 0.1237, 0.5315), (0.8607, 0.1232, 0.5308), (0.8618, 0.1233, 0.5074), (0.8606, 0.097, 0.5061), (0.8594, 0.09688, 0.5321), (0.9064, 0.09838, 0.5219), (0.9046, 0.1017, 0.5036), (0.9052, 0.1164, 0.5052), (0.9074, 0.1194, 0.5217), (0.7777, -0.06298, 0.4971), (0.7768, -0.06227, 0.5267), (0.7921, -0.05855, 0.5231), (0.7941, -0.06078, 0.502), (0.7882, -0.02745, 0.4981), (0.7872, -0.02689, 0.5262), (0.7612, -0.01819, 0.5266), (0.7622, -0.01882, 0.495), (0.7536, 0.07334, 0.483), (0.7473, 0.02011, 0.4826), (0.7519, 0.07362, 0.5343), (0.746, 0.02078, 0.5285), (0.9306, 0.0343, 0.522), (0.9296, 0.01324, 0.5218), (0.9284, 0.0313, 0.5037), (0.9277, 0.01656, 0.5035), (0.8802, 0.01196, 0.5059), (0.8815, 0.03828, 0.5061), (0.879, 0.01184, 0.5319), (0.8802, 0.03816, 0.5321), (0.9267, 0.09249, 0.5217), (0.9245, 0.08948, 0.5052), (0.9238, 0.07475, 0.5036), (0.9257, 0.07143, 0.5219), (0.8787, 0.06993, 0.5321), (0.8799, 0.07005, 0.5061), (0.8811, 0.09637, 0.5074), (0.88, 0.09626, 0.5308), (0.9339, 0.06026, 0.5039), (0.9361, 0.06325, 0.5223), (0.9351, 0.0422, 0.5221), (0.9332, 0.04552, 0.5038), (0.8857, 0.04092, 0.5061), (0.8845, 0.04079, 0.5321), (0.8857, 0.06711, 0.5324), (0.887, 0.06724, 0.5064), (0.7525, 0.1239, 0.5275), (0.7538, 0.1236, 0.4855), (0.8332, 0.06864, 0.5011), (0.8317, 0.06848, 0.5335), (0.834, 0.04207, 0.5334), (0.8328, 0.01575, 0.5332), (0.8021, 0.01565, 0.531), (0.8356, 0.04222, 0.501), (0.8343, 0.0159, 0.5007), (0.7955, 0.006095, 0.492), (-0.1778, 0.1119, 0.3418), (-0.1574, -0.02372, 0.352), (-0.1042, -0.09574, 0.3346), (-0.08538, 0.1608, 0.3096), (0.08538, 0.1608, 0.3096), (0.1042, -0.09574, 0.3346), (0.1574, -0.02372, 0.352), (0.1778, 0.1119, 0.3418), (0.0, 0.1439, 0.3083), (0.0, -0.09067, 0.3314)], [], [(0, 3, 4, 1), (7, 2, 13, 10), (6, 7, 10, 11), (5, 6, 11, 12), (2, 5, 12, 13), (13, 12, 15, 14), (12, 11, 16, 15), (11, 10, 17, 16), (10, 13, 14, 17), (14, 15, 16, 17), (6, 57, 18, 21), (56, 7, 20, 19), (7, 6, 21, 20), (20, 21, 22, 23), (19, 20, 23, 24), (21, 18, 25, 22), (18, 19, 24, 25), (23, 22, 25, 24), (4, 5, 26, 27), (5, 2, 28, 26), (1, 4, 27, 29), (2, 1, 29, 28), (28, 29, 30, 31), (29, 27, 32, 30), (26, 28, 31, 33), (27, 26, 33, 32), (30, 32, 33, 31), (36, 34, 39, 38), (0, 36, 38, 41), (34, 3, 40, 39), (3, 0, 41, 40), (40, 41, 42, 43), (39, 40, 43, 44), (41, 38, 45, 42), (38, 39, 44, 45), (43, 42, 45, 44), (82, 34, 36, 83), (81, 35, 34, 82), (80, 9, 35, 81), (84, 37, 8, 85), (83, 36, 37, 84), (48, 49, 46, 47), (53, 52, 47, 46), (50, 53, 46, 49), (52, 51, 48, 47), (51, 50, 49, 48), (55, 56, 51, 52), (57, 54, 53, 50), (54, 55, 52, 53), (80, 85, 8, 9), (9, 8, 58, 59), (54, 59, 58, 55), (6, 35, 63, 57), (54, 57, 63, 59), (9, 59, 63, 35), (5, 61, 35, 6), (3, 34, 35, 61), (3, 61, 5, 4), (2, 7, 37, 60), (7, 56, 62, 37), (0, 60, 37, 36), (8, 37, 62, 58), (55, 58, 62, 56), (0, 1, 2, 60), (18, 57, 56, 19), (50, 51, 56, 57), (79, 78, 87, 86), (78, 77, 88, 87), (77, 76, 89, 88), (96, 97, 100, 101), (99, 98, 102, 103), (98, 254, 223, 102), (228, 96, 101, 222), (97, 99, 103, 100), (104, 105, 117, 116), (107, 108, 120, 119), (108, 109, 121, 120), (109, 104, 116, 121), (127, 126, 123, 124), (126, 125, 122, 123), (88, 89, 90, 128), (86, 87, 129, 91), (87, 88, 131, 130), (64, 131, 88, 128), (129, 87, 130, 132), (90, 89, 133, 65), (86, 91, 135, 134), (75, 133, 89, 76), (74, 79, 86, 134), (237, 94, 96, 228), (93, 97, 96, 94), (92, 99, 97, 93), (92, 95, 98, 99), (255, 254, 98, 95), (131, 64, 66, 137), (132, 130, 136, 67), (67, 136, 139, 141), (138, 140, 144, 142), (141, 139, 143, 145), (118, 119, 120, 121), (116, 117, 118, 121), (68, 146, 147, 73), (146, 85, 80, 147), (73, 147, 148, 72), (147, 80, 81, 148), (72, 148, 149, 71), (148, 81, 82, 149), (71, 149, 150, 70), (149, 82, 83, 150), (70, 150, 151, 69), (150, 83, 84, 151), (69, 151, 146, 68), (151, 84, 85, 146), (69, 152, 154, 70), (70, 154, 155, 71), (71, 155, 156, 72), (72, 156, 157, 73), (153, 68, 73, 157), (68, 153, 152, 69), (253, 252, 187, 186), (186, 182, 248, 253), (249, 248, 182, 183), (250, 249, 183, 184), (251, 250, 184, 185), (252, 251, 185, 187), (252, 253, 329, 324), (251, 252, 324, 325), (250, 251, 325, 326), (249, 250, 326, 327), (248, 249, 327, 328), (253, 248, 328, 329), (209, 204, 207, 208), (207, 204, 205, 206), (141, 145, 188, 190), (191, 189, 144, 140), (67, 141, 190, 193), (132, 67, 193, 197), (66, 64, 196, 192), (255, 233, 230, 254), (236, 229, 230, 233), (236, 235, 231, 229), (235, 234, 232, 231), (237, 228, 232, 234), (247, 194, 241, 242), (246, 245, 238, 195), (241, 194, 135, 91), (90, 65, 195, 238), (129, 132, 197, 240), (64, 128, 239, 196), (240, 197, 196, 239), (241, 91, 129, 240), (239, 128, 90, 238), (199, 202, 203, 200), (198, 201, 202, 199), (216, 204, 209, 221), (217, 205, 204, 216), (218, 206, 205, 217), (221, 209, 208, 220), (231, 227, 224, 229), (228, 222, 226, 232), (230, 225, 223, 254), (229, 224, 225, 230), (232, 226, 227, 231), (244, 239, 238, 245), (243, 240, 239, 244), (242, 241, 240, 243), (118, 256, 257, 119), (256, 123, 122, 257), (119, 257, 258, 107), (257, 122, 125, 258), (117, 259, 256, 118), (259, 124, 123, 256), (105, 260, 259, 117), (260, 127, 124, 259), (107, 258, 261, 106), (258, 125, 126, 261), (106, 261, 260, 105), (261, 126, 127, 260), (220, 263, 262, 219), (263, 198, 199, 262), (219, 262, 265, 218), (262, 199, 200, 265), (208, 264, 263, 220), (264, 201, 198, 263), (207, 267, 264, 208), (267, 202, 201, 264), (218, 265, 266, 206), (265, 200, 203, 266), (206, 266, 267, 207), (266, 203, 202, 267), (158, 268, 273, 163), (268, 105, 104, 273), (159, 269, 268, 158), (269, 106, 105, 268), (160, 270, 269, 159), (270, 107, 106, 269), (161, 271, 270, 160), (271, 108, 107, 270), (162, 272, 271, 161), (272, 109, 108, 271), (163, 273, 272, 162), (273, 104, 109, 272), (177, 275, 274, 176), (275, 216, 221, 274), (178, 276, 275, 177), (276, 217, 216, 275), (179, 277, 276, 178), (277, 218, 217, 276), (180, 278, 277, 179), (278, 219, 218, 277), (181, 279, 278, 180), (279, 220, 219, 278), (176, 274, 279, 181), (274, 221, 220, 279), (103, 280, 281, 100), (280, 164, 165, 281), (102, 282, 280, 103), (282, 166, 164, 280), (100, 281, 283, 101), (281, 165, 167, 283), (101, 283, 291, 222), (283, 167, 168, 291), (223, 290, 282, 102), (290, 169, 166, 282), (222, 291, 290, 223), (291, 168, 169, 290), (223, 284, 285, 222), (284, 170, 171, 285), (225, 287, 284, 223), (287, 173, 170, 284), (222, 285, 286, 226), (285, 171, 172, 286), (226, 286, 288, 227), (286, 172, 174, 288), (224, 289, 287, 225), (289, 175, 173, 287), (227, 288, 289, 224), (288, 174, 175, 289), (292, 92, 93, 293), (293, 93, 94, 294), (237, 301, 294, 94), (295, 95, 92, 292), (95, 295, 300, 255), (255, 300, 296, 233), (299, 236, 233, 296), (234, 297, 301, 237), (297, 234, 235, 298), (298, 235, 236, 299), (152, 302, 304, 154), (302, 75, 76, 304), (154, 304, 305, 155), (304, 76, 77, 305), (155, 305, 306, 156), (305, 77, 78, 306), (156, 306, 307, 157), (306, 78, 79, 307), (74, 303, 307, 79), (303, 153, 157, 307), (153, 303, 302, 152), (303, 74, 75, 302), (187, 313, 312, 186), (313, 246, 247, 312), (242, 308, 312, 247), (308, 182, 186, 312), (182, 308, 309, 183), (308, 242, 243, 309), (183, 309, 310, 184), (309, 243, 244, 310), (184, 310, 311, 185), (310, 244, 245, 311), (185, 311, 313, 187), (311, 245, 246, 313), (66, 317, 316, 137), (317, 140, 138, 316), (192, 318, 317, 66), (318, 191, 140, 317), (192, 196, 315, 318), (193, 315, 196, 197), (131, 137, 316, 314), (130, 131, 314, 136), (191, 318, 315, 320), (190, 320, 315, 193), (138, 319, 314, 316), (136, 314, 319, 139), (189, 191, 320, 322), (188, 322, 320, 190), (139, 319, 321, 143), (138, 142, 321, 319), (144, 189, 322, 323), (142, 144, 323, 321), (143, 321, 323, 145), (145, 323, 322, 188), (324, 329, 330, 331), (325, 324, 331, 332), (326, 325, 332, 333), (327, 326, 333, 334), (328, 327, 334, 335), (329, 328, 335, 330), (349, 342, 343, 348), (381, 380, 343, 342), (399, 339, 397, 398), (344, 343, 337, 341), (391, 341, 337, 362), (399, 363, 362, 339), (392, 362, 337, 343), (397, 339, 362, 392), (396, 395, 394, 338), (396, 338, 364, 365), (394, 393, 364, 338), (390, 364, 336, 340), (345, 340, 336, 342), (393, 342, 336, 364), (345, 344, 341, 340), (390, 340, 341, 391), (335, 390, 391, 330), (345, 346, 347, 344), (342, 349, 346, 345), (344, 347, 348, 343), (348, 351, 350, 349), (347, 352, 351, 348), (349, 350, 353, 346), (346, 353, 352, 347), (351, 352, 353, 350), (332, 331, 362, 363), (331, 330, 391, 362), (335, 334, 364, 390), (334, 333, 365, 364), (333, 332, 363, 365), (356, 355, 354, 357), (361, 354, 355, 360), (358, 357, 354, 361), (360, 355, 356, 359), (359, 356, 357, 358), (396, 359, 358, 399), (365, 360, 359, 396), (399, 358, 361, 363), (363, 361, 360, 365), (369, 368, 366, 367), (372, 367, 366, 373), (373, 366, 368, 371), (370, 369, 367, 372), (371, 368, 369, 370), (397, 371, 370, 398), (398, 370, 372, 395), (394, 373, 371, 397), (395, 372, 373, 394), (376, 375, 374, 377), (381, 374, 375, 380), (378, 377, 374, 381), (380, 375, 376, 379), (379, 376, 377, 378), (392, 379, 378, 393), (343, 380, 379, 392), (393, 378, 381, 342), (385, 382, 383, 384), (389, 382, 385, 386), (388, 383, 382, 389), (387, 384, 383, 388), (386, 385, 384, 387), (397, 386, 387, 394), (394, 387, 388, 393), (393, 388, 389, 392), (392, 389, 386, 397), (399, 398, 395, 396), (74, 400, 401, 75), (400, 292, 293, 401), (75, 401, 402, 133), (401, 293, 294, 402), (301, 409, 402, 294), (409, 65, 133, 402), (134, 403, 400, 74), (403, 295, 292, 400), (295, 403, 408, 300), (403, 134, 135, 408), (300, 408, 404, 296), (408, 135, 194, 404), (247, 407, 404, 194), (407, 299, 296, 404), (297, 405, 409, 301), (405, 195, 65, 409), (195, 405, 406, 246), (405, 297, 298, 406), (246, 406, 407, 247), (406, 298, 299, 407), (179, 213, 212, 180), (178, 214, 213, 179), (180, 212, 211, 181), (176, 181, 211, 210), (176, 210, 215, 177), (177, 215, 214, 178), (172, 212, 213, 174), (171, 211, 212, 172), (170, 210, 211, 171), (174, 213, 214, 175), (173, 175, 214, 215), (170, 173, 215, 210), (113, 114, 168, 167), (112, 113, 167, 165), (111, 112, 165, 164), (113, 159, 158, 114), (114, 158, 163, 115), (112, 160, 159, 113), (111, 161, 160, 112), (114, 115, 169, 168), (110, 166, 169, 115), (110, 111, 164, 166), (110, 115, 163, 162), (110, 162, 161, 111)])
me_mehumanmale_001.polygons.foreach_set('use_smooth', [True] * 408)
_uv = me_mehumanmale_001.uv_layers.new(name='UVTex')
_uv.uv.foreach_set('vector', [0.02079, 0.1357, 0.03763, 0.1402, 0.03741, 0.1541, 0.02318, 0.1535, 0.1348, 0.1489, 0.1465, 0.1494, 0.1475, 0.1719, 0.1359, 0.173, 0.0935, 0.006187, 0.1077, 0.006494, 0.106, 0.03088, 0.09465, 0.03063, 0.05301, 0.1536, 0.06461, 0.1523, 0.06525, 0.1765, 0.0536, 0.1763, 0.1456, 0.9677, 0.1313, 0.9679, 0.1326, 0.9451, 0.144, 0.9449, 0.05508, 0.08458, 0.04369, 0.08478, 0.04874, 0.06204, 0.05669, 0.06317, 0.0536, 0.1763, 0.06525, 0.1765, 0.06463, 0.1992, 0.05531, 0.199, 0.09465, 0.03063, 0.106, 0.03088, 0.1077, 0.05214, 0.09971, 0.05332, 0.1359, 0.173, 0.1475, 0.1719, 0.146, 0.1933, 0.1395, 0.194, 0.1767, 0.04207, 0.1687, 0.04346, 0.1687, 0.03392, 0.1767, 0.03538, 0.06461, 0.1523, 0.07605, 0.1477, 0.07796, 0.1736, 0.06632, 0.1733, 0.123, 0.1452, 0.1348, 0.1489, 0.1346, 0.1699, 0.123, 0.171, 0.6376, 0.9709, 0.6234, 0.9711, 0.6246, 0.9499, 0.636, 0.9497, 0.07058, 0.05419, 0.05918, 0.05439, 0.06425, 0.03328, 0.0722, 0.03441, 0.123, 0.171, 0.1346, 0.1699, 0.133, 0.1897, 0.1265, 0.1903, 0.06632, 0.1733, 0.07796, 0.1736, 0.0773, 0.1947, 0.06799, 0.1944, 0.1134, 0.03212, 0.1237, 0.03226, 0.1253, 0.05188, 0.1181, 0.05313, 0.1687, 0.05859, 0.1767, 0.05705, 0.1767, 0.06659, 0.1695, 0.06526, 0.04137, 0.1533, 0.05301, 0.1536, 0.05234, 0.1744, 0.0407, 0.1741, 0.02706, 0.9225, 0.0413, 0.9228, 0.03961, 0.9437, 0.02822, 0.9434, 0.02318, 0.1535, 0.03741, 0.1541, 0.03501, 0.1749, 0.02362, 0.1744, 0.1465, 0.1494, 0.1581, 0.1482, 0.1603, 0.1688, 0.1487, 0.1699, 0.1487, 0.1699, 0.1603, 0.1688, 0.1587, 0.1902, 0.1522, 0.1909, 0.02362, 0.1744, 0.03501, 0.1749, 0.02867, 0.1973, 0.02079, 0.1957, 0.04189, 0.03132, 0.05328, 0.03157, 0.05498, 0.05283, 0.04694, 0.05401, 0.0407, 0.1741, 0.05234, 0.1744, 0.05173, 0.1971, 0.04241, 0.1968, 0.1687, 0.04486, 0.1767, 0.04346, 0.1767, 0.05301, 0.1687, 0.05154, 0.1512, 0.04548, 0.131, 0.04548, 0.1323, 0.02765, 0.1462, 0.02757, 0.162, 0.1306, 0.1553, 0.1092, 0.1727, 0.1151, 0.1767, 0.1265, 0.04154, 0.1143, 0.04059, 0.1395, 0.02145, 0.1333, 0.02469, 0.1215, 0.07074, 0.006422, 0.08836, 0.00815, 0.088, 0.02366, 0.07583, 0.02531, 0.07583, 0.02531, 0.088, 0.02366, 0.08836, 0.03878, 0.07914, 0.03922, 0.02469, 0.1215, 0.02145, 0.1333, 0.007564, 0.1358, 0.005602, 0.129, 0.1767, 0.1265, 0.1727, 0.1151, 0.1923, 0.1211, 0.1915, 0.1285, 0.1462, 0.02757, 0.1323, 0.02765, 0.1328, 0.00748, 0.1458, 0.007351, 0.1693, 0.03211, 0.1687, 0.02255, 0.1758, 0.02052, 0.1758, 0.03392, 0.05781, 0.02701, 0.04217, 0.02591, 0.04198, 0.005116, 0.05781, 0.01616, 0.07312, 0.09791, 0.06504, 0.1164, 0.04154, 0.1143, 0.05598, 0.09833, 0.08315, 0.09766, 0.08719, 0.1161, 0.06504, 0.1164, 0.07312, 0.09791, 0.1362, 0.09402, 0.1319, 0.1132, 0.1097, 0.1145, 0.119, 0.09489, 0.1464, 0.0935, 0.1553, 0.1092, 0.1319, 0.1132, 0.1362, 0.09402, 0.1687, 0.07365, 0.1767, 0.0721, 0.1767, 0.08165, 0.1694, 0.08032, 0.09432, 0.1648, 0.1045, 0.164, 0.108, 0.1833, 0.1009, 0.1853, 0.07777, 0.1644, 0.0894, 0.1647, 0.08875, 0.1857, 0.07943, 0.1855, 0.1109, 0.163, 0.1225, 0.1619, 0.1209, 0.1817, 0.1144, 0.1823, 0.07056, 0.08483, 0.05916, 0.08507, 0.06416, 0.06394, 0.07211, 0.06505, 0.1102, 0.1405, 0.123, 0.1452, 0.1225, 0.1619, 0.1109, 0.163, 0.07605, 0.1477, 0.08846, 0.1421, 0.0894, 0.1647, 0.07777, 0.1644, 0.0912, 0.1423, 0.104, 0.1412, 0.1045, 0.164, 0.09432, 0.1648, 0.09088, 0.09708, 0.1017, 0.0957, 0.108, 0.1142, 0.08968, 0.116, 0.08968, 0.116, 0.108, 0.1142, 0.1071, 0.13, 0.09105, 0.131, 0.0912, 0.1423, 0.09105, 0.131, 0.1071, 0.13, 0.104, 0.1412, 0.06461, 0.1523, 0.06504, 0.1164, 0.07574, 0.1335, 0.07605, 0.1477, 0.08846, 0.1421, 0.07605, 0.1477, 0.07574, 0.1335, 0.08852, 0.131, 0.08719, 0.1161, 0.08852, 0.131, 0.07574, 0.1335, 0.06504, 0.1164, 0.05301, 0.1536, 0.05267, 0.1347, 0.06504, 0.1164, 0.06461, 0.1523, 0.04059, 0.1395, 0.04154, 0.1143, 0.06504, 0.1164, 0.05267, 0.1347, 0.04059, 0.1395, 0.05267, 0.1347, 0.05301, 0.1536, 0.04137, 0.1533, 0.1465, 0.1494, 0.1348, 0.1489, 0.1319, 0.1132, 0.1454, 0.1306, 0.1348, 0.1489, 0.123, 0.1452, 0.1223, 0.131, 0.1319, 0.1132, 0.162, 0.1306, 0.1454, 0.1306, 0.1319, 0.1132, 0.1553, 0.1092, 0.1097, 0.1145, 0.1319, 0.1132, 0.1223, 0.131, 0.1095, 0.13, 0.1102, 0.1405, 0.1095, 0.13, 0.1223, 0.131, 0.123, 0.1452, 0.162, 0.1306, 0.1581, 0.1482, 0.1465, 0.1494, 0.1454, 0.1306, 0.1134, 0.03212, 0.1118, 0.006003, 0.1253, 0.006187, 0.1237, 0.03226, 0.4146, 0.9679, 0.426, 0.9676, 0.4276, 0.9844, 0.4141, 0.9847, 0.708, 0.6166, 0.6953, 0.6555, 0.6593, 0.6654, 0.6603, 0.6172, 0.167, 0.9202, 0.2049, 0.9235, 0.2108, 0.9612, 0.174, 0.9584, 0.2491, 0.6549, 0.2333, 0.621, 0.2774, 0.6312, 0.2849, 0.6643, 0.2744, 0.436, 0.2443, 0.4318, 0.2381, 0.4118, 0.2722, 0.3974, 0.6924, 0.4256, 0.6605, 0.4197, 0.6618, 0.3829, 0.6982, 0.4035, 0.6605, 0.4197, 0.6251, 0.422, 0.6234, 0.3619, 0.6618, 0.3829, 0.31, 0.436, 0.2744, 0.436, 0.2722, 0.3974, 0.3104, 0.369, 0.9343, 0.1504, 1.0, 0.1568, 0.9997, 0.1784, 0.9413, 0.1701, 0.4182, 0.7825, 0.4182, 0.8039, 0.3698, 0.8206, 0.3699, 0.7837, 0.4666, 0.8039, 0.4666, 0.7825, 0.5147, 0.7835, 0.5147, 0.8202, 0.5188, 0.8911, 0.5341, 0.8906, 0.5341, 0.9406, 0.5109, 0.9412, 0.3606, 0.9474, 0.3456, 0.947, 0.3399, 0.8969, 0.3606, 0.8974, 0.7853, 0.9631, 0.7843, 0.9448, 0.8019, 0.9446, 0.8017, 0.9631, 0.7843, 0.9448, 0.7853, 0.9197, 0.8017, 0.9187, 0.8019, 0.9446, 0.2849, 0.6643, 0.2774, 0.6312, 0.3104, 0.6154, 0.3107, 0.6431, 0.6603, 0.6172, 0.6593, 0.6654, 0.6319, 0.6455, 0.6309, 0.6151, 0.4489, 0.0254, 0.4857, 0.02385, 0.4871, 0.04581, 0.4473, 0.05241, 0.5188, 0.03222, 0.4912, 0.04578, 0.492, 0.02451, 0.5186, 0.003952, 0.4099, 0.4157, 0.4366, 0.4366, 0.4348, 0.4636, 0.4099, 0.4556, 0.3104, 0.6154, 0.2774, 0.6312, 0.266, 0.5766, 0.3098, 0.5793, 0.6603, 0.6172, 0.6309, 0.6151, 0.6304, 0.5618, 0.6698, 0.5625, 0.2255, 0.5816, 0.266, 0.5766, 0.2774, 0.6312, 0.2333, 0.621, 0.7174, 0.5744, 0.708, 0.6166, 0.6603, 0.6172, 0.6698, 0.5625, 0.3101, 0.4999, 0.2653, 0.4997, 0.2744, 0.436, 0.31, 0.436, 0.2532, 0.4926, 0.2443, 0.4318, 0.2744, 0.436, 0.2653, 0.4997, 0.9742, 0.1076, 1.0, 0.1568, 0.9343, 0.1504, 0.9299, 0.09, 0.6896, 0.4749, 0.6535, 0.4706, 0.6605, 0.4197, 0.6924, 0.4256, 0.6269, 0.4727, 0.6251, 0.422, 0.6605, 0.4197, 0.6535, 0.4706, 0.551, 0.09316, 0.5199, 0.08537, 0.5199, 0.04596, 0.55, 0.0568, 0.4105, 0.4642, 0.4355, 0.4722, 0.4389, 0.4933, 0.4102, 0.493, 0.4102, 0.493, 0.4389, 0.4933, 0.4392, 0.5277, 0.4099, 0.5275, 0.4246, 0.2734, 0.5178, 0.2728, 0.518, 0.3959, 0.4462, 0.363, 0.4099, 0.5275, 0.4392, 0.5277, 0.437, 0.5621, 0.4099, 0.5708, 0.7354, 0.8355, 0.7107, 0.8365, 0.7107, 0.7997, 0.7328, 0.7776, 0.7545, 0.7977, 0.7506, 0.8347, 0.7354, 0.8355, 0.7328, 0.7776, 0.03197, 0.7728, 0.03005, 0.7519, 0.0529, 0.7529, 0.05148, 0.7737, 0.03005, 0.7519, 0.05183, 0.6643, 0.06271, 0.6647, 0.0529, 0.7529, 0.05148, 0.7737, 0.0529, 0.7529, 0.07683, 0.7535, 0.06895, 0.7741, 0.0529, 0.7529, 0.06271, 0.6647, 0.06974, 0.6649, 0.07683, 0.7535, 0.1842, 0.7731, 0.1827, 0.752, 0.2002, 0.7533, 0.1991, 0.7741, 0.1827, 0.752, 0.1938, 0.6643, 0.2108, 0.6655, 0.2002, 0.7533, 0.1059, 0.642, 0.08574, 0.6493, 0.08537, 0.6239, 0.09606, 0.6232, 0.08574, 0.6493, 0.0001918, 0.636, 0.0, 0.6252, 0.08537, 0.6239, 0.09606, 0.6232, 0.08537, 0.6239, 0.08577, 0.6009, 0.106, 0.6036, 0.08537, 0.6239, 0.0, 0.6252, 0.0003171, 0.6174, 0.08577, 0.6009, 0.3506, 0.7735, 0.3514, 0.7526, 0.3689, 0.7532, 0.3655, 0.7739, 0.3514, 0.7526, 0.3528, 0.6643, 0.3698, 0.6648, 0.3689, 0.7532, 0.106, 0.6036, 0.1339, 0.5958, 0.1251, 0.6181, 0.09606, 0.6232, 0.09606, 0.6232, 0.1251, 0.6181, 0.1349, 0.6424, 0.1059, 0.642, 0.1991, 0.7741, 0.2021, 0.8045, 0.178, 0.8345, 0.1842, 0.7731, 0.1842, 0.7731, 0.178, 0.8345, 0.1537, 0.8466, 0.1657, 0.7718, 0.01754, 0.8341, 0.03197, 0.7728, 0.05148, 0.7737, 0.04315, 0.8491, 0.3655, 0.7739, 0.3661, 0.8357, 0.3431, 0.8023, 0.3506, 0.7735, 0.3146, 0.7873, 0.2996, 0.7878, 0.2922, 0.7589, 0.3152, 0.7255, 0.09437, 0.7526, 0.12, 0.7381, 0.1283, 0.8134, 0.1088, 0.8138, 0.2413, 0.8524, 0.2228, 0.8537, 0.2108, 0.7789, 0.2351, 0.791, 0.2562, 0.8514, 0.2413, 0.8524, 0.2351, 0.791, 0.2593, 0.821, 0.527, 0.6232, 0.5178, 0.642, 0.4885, 0.6424, 0.4974, 0.6181, 0.5178, 0.6036, 0.527, 0.6232, 0.4974, 0.6181, 0.4895, 0.5958, 0.2996, 0.7878, 0.3146, 0.7873, 0.318, 0.8081, 0.3004, 0.8086, 0.527, 0.6232, 0.5178, 0.6036, 0.538, 0.6009, 0.5376, 0.6239, 0.5178, 0.642, 0.527, 0.6232, 0.5376, 0.6239, 0.538, 0.6493, 0.2413, 0.8524, 0.2562, 0.8514, 0.2574, 0.8722, 0.2398, 0.8735, 0.1283, 0.8134, 0.1458, 0.8125, 0.1537, 0.8332, 0.1297, 0.8342, 0.1088, 0.8138, 0.1283, 0.8134, 0.1297, 0.8342, 0.1069, 0.8348, 0.8011, 0.8986, 0.7794, 0.9187, 0.782, 0.8608, 0.7972, 0.8616, 0.782, 0.8608, 0.7794, 0.9187, 0.7573, 0.8966, 0.7573, 0.8597, 0.4099, 0.5275, 0.4099, 0.5708, 0.3831, 0.5617, 0.381, 0.5273, 0.6133, 0.2736, 0.5916, 0.3631, 0.518, 0.3959, 0.5178, 0.2728, 0.4102, 0.493, 0.4099, 0.5275, 0.381, 0.5273, 0.3819, 0.4929, 0.4105, 0.4642, 0.4102, 0.493, 0.3819, 0.4929, 0.3857, 0.4719, 0.5199, 0.04596, 0.5199, 0.08537, 0.4887, 0.09316, 0.4898, 0.0568, 0.7206, 0.1927, 0.7473, 0.1947, 0.7549, 0.2457, 0.7194, 0.2434, 0.7829, 0.1905, 0.7862, 0.2398, 0.7549, 0.2457, 0.7473, 0.1947, 0.8798, 0.4728, 0.8355, 0.4904, 0.8399, 0.43, 0.9056, 0.4236, 0.3678, 0.4926, 0.3545, 0.4997, 0.3455, 0.436, 0.3769, 0.4318, 0.3101, 0.4999, 0.31, 0.436, 0.3455, 0.436, 0.3545, 0.4997, 0.8112, 0.09095, 0.7641, 0.1029, 0.7547, 0.04821, 0.8022, 0.04875, 0.3966, 0.5816, 0.3875, 0.621, 0.3437, 0.6312, 0.3535, 0.5766, 0.7547, 0.04821, 0.7641, 0.1029, 0.7225, 0.1035, 0.7252, 0.05034, 0.3104, 0.6154, 0.3098, 0.5793, 0.3535, 0.5766, 0.3437, 0.6312, 0.4099, 0.4157, 0.4099, 0.4556, 0.385, 0.4633, 0.3836, 0.4363, 0.5188, 0.03222, 0.5186, 0.003952, 0.5462, 0.02451, 0.5469, 0.04578, 0.591, 0.02626, 0.5925, 0.05327, 0.5527, 0.04666, 0.5541, 0.0247, 0.7547, 0.04821, 0.7252, 0.05034, 0.726, 0.01993, 0.7528, 0.0, 0.3373, 0.6643, 0.3107, 0.6431, 0.3104, 0.6154, 0.3437, 0.6312, 0.7843, 0.9456, 0.7666, 0.9454, 0.7668, 0.9187, 0.7832, 0.9197, 0.7832, 0.9631, 0.7668, 0.9631, 0.7666, 0.9454, 0.7843, 0.9456, 0.3399, 0.8969, 0.3399, 0.9469, 0.3188, 0.9473, 0.3247, 0.8972, 0.6926, 0.9046, 0.6847, 0.8545, 0.7075, 0.8551, 0.7075, 0.9051, 0.5343, 0.9402, 0.5823, 0.9239, 0.5824, 0.9606, 0.5342, 0.9616, 0.4182, 0.7825, 0.4664, 0.7837, 0.4666, 0.8206, 0.4182, 0.8039, 0.8399, 0.43, 0.847, 0.4103, 0.9053, 0.402, 0.9056, 0.4236, 0.31, 0.436, 0.3104, 0.369, 0.3482, 0.3974, 0.3455, 0.436, 0.7549, 0.2457, 0.7564, 0.2825, 0.7174, 0.3035, 0.7194, 0.2434, 0.7862, 0.2398, 0.7921, 0.2619, 0.7564, 0.2825, 0.7549, 0.2457, 0.3455, 0.436, 0.3482, 0.3974, 0.3835, 0.4118, 0.3769, 0.4318, 0.3736, 0.6549, 0.3373, 0.6643, 0.3437, 0.6312, 0.3875, 0.621, 0.2241, 0.7054, 0.2311, 0.6671, 0.2679, 0.6643, 0.262, 0.702, 0.8022, 0.04875, 0.7547, 0.04821, 0.7528, 0.0, 0.789, 0.009885, 0.7354, 0.8355, 0.7359, 0.8749, 0.7079, 0.8758, 0.7107, 0.8365, 0.7359, 0.8749, 0.7376, 0.9187, 0.7116, 0.9071, 0.7079, 0.8758, 0.5147, 0.8202, 0.5146, 0.8591, 0.4941, 0.8606, 0.4666, 0.8039, 0.5146, 0.8591, 0.5147, 0.8906, 0.4984, 0.8906, 0.4941, 0.8606, 0.7506, 0.8347, 0.7539, 0.8737, 0.7359, 0.8749, 0.7354, 0.8355, 0.7539, 0.8737, 0.7545, 0.9051, 0.7376, 0.9187, 0.7359, 0.8749, 0.4182, 0.8039, 0.3904, 0.861, 0.3699, 0.8596, 0.3698, 0.8206, 0.3904, 0.861, 0.3863, 0.891, 0.3699, 0.891, 0.3699, 0.8596, 0.3826, 0.9916, 0.3698, 0.9339, 0.3967, 0.9322, 0.3978, 0.9763, 0.3698, 0.9339, 0.3719, 0.9038, 0.3966, 0.891, 0.3967, 0.9322, 0.3978, 0.9763, 0.3967, 0.9322, 0.4141, 0.9339, 0.4129, 0.9916, 0.3967, 0.9322, 0.3966, 0.891, 0.4139, 0.9038, 0.4141, 0.9339, 0.4678, 0.9912, 0.4666, 0.9335, 0.4839, 0.9318, 0.4829, 0.9759, 0.4666, 0.9335, 0.4667, 0.9034, 0.484, 0.8906, 0.4839, 0.9318, 0.4829, 0.9759, 0.4839, 0.9318, 0.5109, 0.9335, 0.498, 0.9912, 0.4839, 0.9318, 0.484, 0.8906, 0.5087, 0.9034, 0.5109, 0.9335, 0.4666, 0.8206, 0.4665, 0.8596, 0.446, 0.861, 0.4182, 0.8039, 0.4665, 0.8596, 0.4665, 0.891, 0.4501, 0.891, 0.446, 0.861, 0.782, 0.8608, 0.7825, 0.8213, 0.8005, 0.8226, 0.7972, 0.8616, 0.7825, 0.8213, 0.7842, 0.7776, 0.8011, 0.7912, 0.8005, 0.8226, 0.5343, 0.9402, 0.5618, 0.8835, 0.5822, 0.8849, 0.5823, 0.9239, 0.5618, 0.8835, 0.566, 0.8534, 0.5824, 0.8535, 0.5822, 0.8849, 0.7573, 0.8597, 0.7545, 0.8205, 0.7825, 0.8213, 0.782, 0.8608, 0.7545, 0.8205, 0.7582, 0.7892, 0.7842, 0.7776, 0.7825, 0.8213, 0.8873, 0.8354, 0.8884, 0.8815, 0.8651, 0.878, 0.8529, 0.8277, 0.8884, 0.8815, 0.8864, 0.9548, 0.8658, 0.957, 0.8651, 0.878, 0.2422, 0.1219, 0.2385, 0.07937, 0.2634, 0.07201, 0.2726, 0.1176, 0.2385, 0.07937, 0.2285, 2.699e-08, 0.2441, 0.0002747, 0.2634, 0.07201, 0.2102, 0.1342, 0.2126, 0.08754, 0.2385, 0.07937, 0.2422, 0.1219, 0.2126, 0.08754, 0.2138, 0.0002747, 0.2285, 2.699e-08, 0.2385, 0.07937, 0.9931, 0.4369, 0.9882, 0.4867, 0.9655, 0.4932, 0.9623, 0.4465, 0.9882, 0.4867, 0.9995, 0.58, 0.9789, 0.5804, 0.9655, 0.4932, 0.6839, 0.1422, 0.6868, 0.09955, 0.714, 0.09318, 0.7174, 0.143, 0.6868, 0.09955, 0.6954, 0.0008767, 0.7107, 0.0, 0.714, 0.09318, 0.6545, 0.1308, 0.6628, 0.07932, 0.6868, 0.09955, 0.6839, 0.1422, 0.6628, 0.07932, 0.6805, 0.0009762, 0.6954, 0.0008767, 0.6868, 0.09955, 0.7782, 0.5232, 0.781, 0.5658, 0.7565, 0.5861, 0.7483, 0.5346, 0.781, 0.5658, 0.7897, 0.6645, 0.7744, 0.6644, 0.7565, 0.5861, 0.8112, 0.5224, 0.8077, 0.5722, 0.781, 0.5658, 0.7782, 0.5232, 0.8077, 0.5722, 0.8047, 0.6654, 0.7897, 0.6645, 0.781, 0.5658, 0.868, 0.134, 0.8712, 0.08723, 0.8938, 0.09367, 0.8987, 0.1435, 0.8712, 0.08723, 0.8845, 0.0, 0.9052, 0.000383, 0.8938, 0.09367, 0.3797, 0.1219, 0.3838, 0.07937, 0.4104, 0.08754, 0.4126, 0.1342, 0.3838, 0.07937, 0.3944, 0.0, 0.41, 0.0002747, 0.4104, 0.08754, 0.3503, 0.1176, 0.3598, 0.07201, 0.3838, 0.07937, 0.3797, 0.1219, 0.3598, 0.07201, 0.3798, 0.0002747, 0.3944, 0.0, 0.3838, 0.07937, 0.9317, 0.7097, 0.9439, 0.6595, 0.9672, 0.6559, 0.9661, 0.702, 0.9439, 0.6595, 0.9446, 0.5804, 0.9652, 0.5827, 0.9672, 0.6559, 0.9997, 0.1784, 0.9919, 0.2059, 0.9447, 0.1866, 0.9413, 0.1701, 0.9919, 0.2059, 0.9886, 0.2575, 0.9416, 0.2564, 0.9447, 0.1866, 0.6618, 0.3829, 0.6661, 0.3531, 0.7029, 0.3755, 0.6982, 0.4035, 0.6661, 0.3531, 0.6714, 0.3045, 0.7095, 0.3232, 0.7029, 0.3755, 0.2381, 0.4118, 0.2355, 0.3952, 0.2702, 0.3853, 0.2722, 0.3974, 0.2355, 0.3952, 0.224, 0.325, 0.2612, 0.3099, 0.2702, 0.3853, 0.2722, 0.3974, 0.2702, 0.3853, 0.3053, 0.3493, 0.3104, 0.369, 0.2702, 0.3853, 0.2612, 0.3099, 0.3015, 0.2851, 0.3053, 0.3493, 0.6234, 0.3619, 0.6292, 0.3496, 0.6661, 0.3531, 0.6618, 0.3829, 0.6292, 0.3496, 0.6309, 0.2908, 0.6714, 0.3045, 0.6661, 0.3531, 0.8901, 0.5804, 0.87, 0.6031, 0.8293, 0.61, 0.8112, 0.6001, 0.87, 0.6031, 0.877, 0.6669, 0.8456, 0.6671, 0.8293, 0.61, 0.8901, 0.9374, 0.9081, 0.9274, 0.9489, 0.9344, 0.9689, 0.957, 0.9081, 0.9274, 0.9244, 0.8704, 0.9558, 0.8705, 0.9489, 0.9344, 0.7564, 0.2825, 0.7603, 0.3123, 0.7229, 0.3158, 0.7174, 0.3035, 0.7603, 0.3123, 0.7655, 0.3609, 0.7244, 0.3745, 0.7229, 0.3158, 0.3104, 0.369, 0.3169, 0.3493, 0.3506, 0.3853, 0.3482, 0.3974, 0.3169, 0.3493, 0.3208, 0.2851, 0.3593, 0.3099, 0.3506, 0.3853, 0.3482, 0.3974, 0.3506, 0.3853, 0.3864, 0.3952, 0.3835, 0.4118, 0.3506, 0.3853, 0.3593, 0.3099, 0.3977, 0.325, 0.3864, 0.3952, 0.7921, 0.2619, 0.7965, 0.2898, 0.7603, 0.3123, 0.7564, 0.2825, 0.7965, 0.2898, 0.8032, 0.3421, 0.7655, 0.3609, 0.7603, 0.3123, 0.847, 0.4103, 0.8503, 0.3938, 0.8975, 0.3745, 0.9053, 0.402, 0.8503, 0.3938, 0.8473, 0.324, 0.8943, 0.3229, 0.8975, 0.3745, 0.9922, 0.05931, 0.9742, 0.1076, 0.9299, 0.09, 0.9334, 0.0542, 0.9334, 0.0542, 0.9299, 0.09, 0.9106, 0.08335, 0.9087, 0.05841, 0.3101, 0.4999, 0.3099, 0.519, 0.2622, 0.5246, 0.2653, 0.4997, 0.6623, 0.5144, 0.6535, 0.4706, 0.6896, 0.4749, 0.7018, 0.5225, 0.6535, 0.4706, 0.6623, 0.5144, 0.6281, 0.5159, 0.6269, 0.4727, 0.7206, 0.1927, 0.722, 0.1495, 0.7564, 0.151, 0.7473, 0.1947, 0.7954, 0.1429, 0.7829, 0.1905, 0.7473, 0.1947, 0.7564, 0.151, 0.3545, 0.4997, 0.3574, 0.5246, 0.3099, 0.519, 0.3101, 0.4999, 0.8144, 0.522, 0.8162, 0.4971, 0.8355, 0.4904, 0.8391, 0.5262, 0.8391, 0.5262, 0.8355, 0.4904, 0.8798, 0.4728, 0.8978, 0.5211, 0.1339, 0.5958, 0.21, 0.594, 0.2107, 0.6183, 0.1251, 0.6181, 0.7457, 0.9215, 0.7666, 0.9187, 0.7666, 0.9635, 0.7464, 0.9496, 0.1251, 0.6181, 0.2107, 0.6183, 0.2135, 0.6522, 0.1349, 0.6424, 0.2107, 0.6183, 0.2333, 0.621, 0.2491, 0.6549, 0.2135, 0.6522, 0.2021, 0.8045, 0.2011, 0.886, 0.1697, 0.885, 0.178, 0.8345, 0.2011, 0.886, 0.2049, 0.9235, 0.167, 0.9202, 0.1697, 0.885, 0.06737, 0.8358, 0.07529, 0.8872, 0.0411, 0.8923, 0.04315, 0.8491, 0.07529, 0.8872, 0.07683, 0.9225, 0.04014, 0.9069, 0.0411, 0.8923, 0.0, 0.8944, 0.008123, 0.8851, 0.0411, 0.8923, 0.04014, 0.9069, 0.008123, 0.8851, 0.01754, 0.8341, 0.04315, 0.8491, 0.0411, 0.8923, 0.3661, 0.8357, 0.3688, 0.8871, 0.3359, 0.881, 0.3431, 0.8023, 0.3688, 0.8871, 0.3698, 0.8967, 0.3188, 0.8969, 0.3359, 0.881, 0.2922, 0.7589, 0.285, 0.6802, 0.3178, 0.6742, 0.3152, 0.7255, 0.285, 0.6802, 0.2679, 0.6643, 0.3188, 0.6646, 0.3178, 0.6742, 0.117, 0.6804, 0.1179, 0.695, 0.08496, 0.7017, 0.07683, 0.6925, 0.1179, 0.695, 0.12, 0.7381, 0.09437, 0.7526, 0.08496, 0.7017, 0.12, 0.7381, 0.1179, 0.695, 0.1521, 0.6996, 0.1442, 0.7509, 0.1179, 0.695, 0.117, 0.6804, 0.1537, 0.6643, 0.1521, 0.6996, 0.2351, 0.791, 0.2268, 0.7405, 0.2582, 0.7395, 0.2593, 0.821, 0.2268, 0.7405, 0.2241, 0.7054, 0.262, 0.702, 0.2582, 0.7395, 0.4885, 0.6424, 0.4097, 0.6522, 0.4115, 0.6183, 0.4974, 0.6181, 0.4097, 0.6522, 0.3736, 0.6549, 0.3875, 0.621, 0.4115, 0.6183, 0.4974, 0.6181, 0.4115, 0.6183, 0.4131, 0.594, 0.4895, 0.5958, 0.7255, 0.9325, 0.7457, 0.9187, 0.7457, 0.9635, 0.7248, 0.9607, 0.5198, 0.09093, 0.5185, 0.1802, 0.4362, 0.1808, 0.4501, 0.1137, 0.5185, 0.1802, 0.5178, 0.2728, 0.4246, 0.2734, 0.4362, 0.1808, 0.5907, 0.1138, 0.6032, 0.181, 0.5185, 0.1802, 0.5198, 0.09093, 0.6032, 0.181, 0.6133, 0.2736, 0.5178, 0.2728, 0.5185, 0.1802, 0.5303, 0.4022, 0.5627, 0.4048, 0.5677, 0.4294, 0.5283, 0.4273, 0.6083, 0.4328, 0.5677, 0.4294, 0.5627, 0.4048, 0.6025, 0.4114, 0.4862, 0.4036, 0.5187, 0.401, 0.5206, 0.426, 0.4812, 0.4282, 0.4465, 0.4102, 0.4862, 0.4036, 0.4812, 0.4282, 0.4407, 0.4316, 0.5275, 0.4617, 0.5283, 0.4273, 0.5677, 0.4294, 0.564, 0.4637, 0.6097, 0.4673, 0.564, 0.4637, 0.5677, 0.4294, 0.6083, 0.4328, 0.5215, 0.4605, 0.4849, 0.4625, 0.4812, 0.4282, 0.5206, 0.426, 0.4407, 0.4316, 0.4812, 0.4282, 0.4849, 0.4625, 0.4393, 0.4661, 0.5343, 0.495, 0.5275, 0.4617, 0.564, 0.4637, 0.5635, 0.501, 0.5949, 0.501, 0.5635, 0.501, 0.564, 0.4637, 0.6097, 0.4673, 0.4393, 0.4661, 0.4849, 0.4625, 0.4854, 0.4998, 0.454, 0.4998, 0.5215, 0.4605, 0.5147, 0.4937, 0.4854, 0.4998, 0.4849, 0.4625, 0.5216, 0.5735, 0.4948, 0.566, 0.4916, 0.5354, 0.5225, 0.5346, 0.5487, 0.5668, 0.5216, 0.5735, 0.5225, 0.5346, 0.5534, 0.5364, 0.5502, 0.5039, 0.5534, 0.5364, 0.5225, 0.5346, 0.5234, 0.4987, 0.5234, 0.4987, 0.5225, 0.5346, 0.4916, 0.5354, 0.4963, 0.503, 0.3004, 0.8086, 0.318, 0.8081, 0.3188, 0.8964, 0.3018, 0.8969, 0.5376, 0.6239, 0.538, 0.6009, 0.6234, 0.6174, 0.6231, 0.6252, 0.538, 0.6493, 0.5376, 0.6239, 0.6231, 0.6252, 0.6233, 0.636, 0.2398, 0.8735, 0.2574, 0.8722, 0.2679, 0.96, 0.2509, 0.9612, 0.1297, 0.8342, 0.1537, 0.8332, 0.1466, 0.9217, 0.1396, 0.9221, 0.1069, 0.8348, 0.1297, 0.8342, 0.1396, 0.9221, 0.1287, 0.9224, 0.5114, 0.958, 0.5109, 0.9412, 0.5244, 0.9415, 0.5228, 0.9583, 0.01636, 0.5461, 0.02662, 0.5459, 0.02829, 0.572, 0.01476, 0.5722, 0.0473, 0.4406, 0.06382, 0.4391, 0.06453, 0.4579, 0.05287, 0.4578, 0.0998, 0.4457, 0.08749, 0.4515, 0.08689, 0.4373, 0.09951, 0.4351, 0.09785, 0.4197, 0.09951, 0.4351, 0.08689, 0.4373, 0.07566, 0.4205, 0.0473, 0.4406, 0.05195, 0.4187, 0.07566, 0.4205, 0.06382, 0.4391, 0.07612, 0.4563, 0.07566, 0.4205, 0.08689, 0.4373, 0.08749, 0.4515, 0.06453, 0.4579, 0.06382, 0.4391, 0.07566, 0.4205, 0.07612, 0.4563, 0.1713, 0.4429, 0.1707, 0.4567, 0.1591, 0.4571, 0.1591, 0.4383, 0.1713, 0.4429, 0.1591, 0.4383, 0.1465, 0.42, 0.17, 0.4177, 0.1591, 0.4571, 0.1474, 0.4559, 0.1465, 0.42, 0.1591, 0.4383, 0.1244, 0.4201, 0.1465, 0.42, 0.1361, 0.4373, 0.1232, 0.435, 0.1235, 0.4461, 0.1232, 0.435, 0.1361, 0.4373, 0.1359, 0.4515, 0.1474, 0.4559, 0.1359, 0.4515, 0.1361, 0.4373, 0.1465, 0.42, 0.1199, 0.4464, 0.1071, 0.4465, 0.1029, 0.4357, 0.119, 0.4351, 0.119, 0.4201, 0.119, 0.4351, 0.1029, 0.4357, 0.1005, 0.42, 0.116, 0.4013, 0.119, 0.4201, 0.1005, 0.42, 0.1051, 0.4008, 0.1199, 0.4464, 0.119, 0.4691, 0.1087, 0.4692, 0.1071, 0.4465, 0.1359, 0.4515, 0.1344, 0.4683, 0.1228, 0.4687, 0.1235, 0.4461, 0.0998, 0.4457, 0.1012, 0.4681, 0.08952, 0.4681, 0.08749, 0.4515, 0.5228, 0.9583, 0.5244, 0.9782, 0.5164, 0.9792, 0.5114, 0.958, 0.1012, 0.4681, 0.09953, 0.4877, 0.09301, 0.4876, 0.08952, 0.4681, 0.1344, 0.4683, 0.1331, 0.4894, 0.1238, 0.4897, 0.1228, 0.4687, 0.119, 0.4691, 0.1144, 0.4901, 0.1071, 0.4888, 0.1087, 0.4692, 0.1312, 0.539, 0.1319, 0.5323, 0.1392, 0.531, 0.1392, 0.5405, 0.05934, 0.4022, 0.06962, 0.4018, 0.07566, 0.4205, 0.05195, 0.4187, 0.06962, 0.4018, 0.08679, 0.401, 0.09785, 0.4197, 0.07566, 0.4205, 0.1282, 0.4016, 0.1382, 0.4017, 0.1465, 0.42, 0.1244, 0.4201, 0.1382, 0.4017, 0.1553, 0.4019, 0.17, 0.4177, 0.1465, 0.42, 0.1714, 0.5413, 0.1714, 0.5522, 0.1557, 0.5626, 0.1567, 0.5418, 0.1456, 0.5466, 0.1523, 0.5448, 0.1523, 0.5582, 0.145, 0.5562, 0.1062, 0.5464, 0.1066, 0.5262, 0.1196, 0.5263, 0.1201, 0.5465, 0.03225, 0.4379, 0.01772, 0.4412, 0.01623, 0.4339, 0.03523, 0.4261, 0.1869, 0.4247, 0.2061, 0.4319, 0.2043, 0.4387, 0.1903, 0.4364, 0.08513, 0.544, 0.08844, 0.5301, 0.09766, 0.5306, 0.0973, 0.5457, 0.08004, 0.5629, 0.08513, 0.544, 0.0973, 0.5457, 0.09766, 0.5612, 0.17, 0.4177, 0.1869, 0.4247, 0.1903, 0.4364, 0.1713, 0.4429, 0.0473, 0.4406, 0.03225, 0.4379, 0.03523, 0.4261, 0.05195, 0.4187, 0.1013, 0.5643, 0.1062, 0.5464, 0.1201, 0.5465, 0.1214, 0.5643, 0.1309, 0.5632, 0.1309, 0.5565, 0.139, 0.555, 0.139, 0.5646, 0.1716, 0.4775, 0.1702, 0.5002, 0.1609, 0.5006, 0.16, 0.4779, 0.06129, 0.5465, 0.06634, 0.5239, 0.07437, 0.5251, 0.07268, 0.5463, 0.1895, 0.4776, 0.1923, 0.499, 0.1844, 0.5005, 0.1781, 0.4781, 0.06426, 0.4785, 0.06269, 0.4997, 0.05616, 0.4997, 0.0526, 0.4785, 0.06453, 0.4579, 0.06426, 0.4785, 0.0526, 0.4785, 0.05287, 0.4578, 0.1899, 0.4568, 0.1895, 0.4776, 0.1781, 0.4781, 0.1757, 0.4574, 0.06013, 0.5674, 0.06129, 0.5465, 0.07268, 0.5463, 0.07437, 0.5671, 0.1707, 0.4567, 0.1716, 0.4775, 0.16, 0.4779, 0.1591, 0.4571, 0.1305, 0.551, 0.1313, 0.5443, 0.1386, 0.543, 0.1386, 0.5525, 0.01636, 0.5461, 0.02106, 0.5251, 0.02829, 0.5264, 0.02662, 0.5459, 0.146, 0.477, 0.1446, 0.4982, 0.1353, 0.4985, 0.1344, 0.4775, 0.08989, 0.4772, 0.08825, 0.4968, 0.08173, 0.4968, 0.07824, 0.4772, 0.06096, 0.944, 0.06259, 0.9639, 0.05464, 0.9649, 0.04957, 0.9438, 0.06259, 0.9228, 0.06096, 0.944, 0.04957, 0.9438, 0.04835, 0.9225, 0.08749, 0.4515, 0.08989, 0.4772, 0.07824, 0.4772, 0.07612, 0.4563, 0.1474, 0.4559, 0.146, 0.477, 0.1344, 0.4775, 0.1359, 0.4515, 0.1309, 0.5727, 0.1309, 0.566, 0.139, 0.5646, 0.139, 0.5741, 0.07722, 0.4804, 0.07565, 0.5016, 0.06912, 0.5016, 0.06556, 0.4804, 0.03699, 0.5479, 0.04205, 0.5252, 0.05008, 0.5264, 0.04839, 0.5476, 0.1588, 0.4798, 0.1574, 0.5025, 0.1481, 0.5029, 0.1471, 0.4802, 0.1297, 0.9454, 0.1313, 0.9669, 0.1234, 0.968, 0.1183, 0.9452, 0.1313, 0.9227, 0.1297, 0.9454, 0.1183, 0.9452, 0.1171, 0.9224, 0.1591, 0.4571, 0.1588, 0.4798, 0.1471, 0.4802, 0.1474, 0.4559, 0.03584, 0.5723, 0.03699, 0.5479, 0.04839, 0.5476, 0.05008, 0.572, 0.07612, 0.4563, 0.07722, 0.4804, 0.06556, 0.4804, 0.06453, 0.4579, 0.1923, 0.4388, 0.1899, 0.4568, 0.1757, 0.4574, 0.1755, 0.4434, 1.0, 0.006484, 0.9978, 0.03039, 0.9381, 0.02723, 0.9489, 0.0, 0.9978, 0.03039, 0.9922, 0.05931, 0.9334, 0.0542, 0.9381, 0.02723, 0.9489, 0.0, 0.9381, 0.02723, 0.906, 0.03656, 0.9056, 0.006624, 0.9381, 0.02723, 0.9334, 0.0542, 0.9087, 0.05841, 0.906, 0.03656, 0.3099, 0.519, 0.3098, 0.5451, 0.2641, 0.5465, 0.2622, 0.5246, 0.3098, 0.5451, 0.3098, 0.5793, 0.266, 0.5766, 0.2641, 0.5465, 0.6698, 0.5625, 0.666, 0.5385, 0.7072, 0.5512, 0.7174, 0.5744, 0.666, 0.5385, 0.6623, 0.5144, 0.7018, 0.5225, 0.7072, 0.5512, 0.6623, 0.5144, 0.666, 0.5385, 0.6287, 0.5389, 0.6281, 0.5159, 0.666, 0.5385, 0.6698, 0.5625, 0.6304, 0.5618, 0.6287, 0.5389, 0.722, 0.1495, 0.7228, 0.1265, 0.7603, 0.1269, 0.7564, 0.151, 0.7228, 0.1265, 0.7225, 0.1035, 0.7641, 0.1029, 0.7603, 0.1269, 0.8112, 0.09095, 0.801, 0.1142, 0.7603, 0.1269, 0.7641, 0.1029, 0.801, 0.1142, 0.7954, 0.1429, 0.7564, 0.151, 0.7603, 0.1269, 0.3574, 0.5246, 0.3554, 0.5465, 0.3098, 0.5451, 0.3099, 0.519, 0.3554, 0.5465, 0.3535, 0.5766, 0.3098, 0.5793, 0.3098, 0.5451, 0.8112, 0.5738, 0.8116, 0.5438, 0.8437, 0.5532, 0.8546, 0.5804, 0.8116, 0.5438, 0.8144, 0.522, 0.8391, 0.5262, 0.8437, 0.5532, 0.8546, 0.5804, 0.8437, 0.5532, 0.9034, 0.55, 0.9056, 0.5739, 0.8437, 0.5532, 0.8391, 0.5262, 0.8978, 0.5211, 0.9034, 0.55, 0.4126, 0.1342, 0.3975, 0.1985, 0.374, 0.1849, 0.3797, 0.1219, 0.8987, 0.1435, 0.8852, 0.2079, 0.8561, 0.1976, 0.868, 0.134, 0.3797, 0.1219, 0.374, 0.1849, 0.3476, 0.1938, 0.3503, 0.1176, 0.9317, 0.7097, 0.9661, 0.702, 0.9689, 0.7792, 0.9387, 0.7858, 0.7483, 0.5346, 0.7482, 0.4601, 0.7744, 0.4588, 0.7782, 0.5232, 0.7782, 0.5232, 0.7744, 0.4588, 0.7982, 0.457, 0.8112, 0.5224, 0.3593, 0.3099, 0.374, 0.1849, 0.3975, 0.1985, 0.3977, 0.325, 0.3208, 0.2851, 0.3476, 0.1938, 0.374, 0.1849, 0.3593, 0.3099, 0.9244, 0.8704, 0.9387, 0.7858, 0.9689, 0.7792, 0.9558, 0.8705, 0.8473, 0.324, 0.8561, 0.1976, 0.8852, 0.2079, 0.8943, 0.3229, 0.7655, 0.3609, 0.8032, 0.3421, 0.7982, 0.457, 0.7744, 0.4588, 0.7244, 0.3745, 0.7655, 0.3609, 0.7744, 0.4588, 0.7482, 0.4601, 0.2473, 0.1849, 0.2746, 0.1938, 0.3015, 0.2851, 0.2612, 0.3099, 0.2247, 0.1985, 0.2473, 0.1849, 0.2612, 0.3099, 0.224, 0.325, 0.9796, 0.3725, 0.9505, 0.3828, 0.9416, 0.2564, 0.9886, 0.2575, 0.2473, 0.1849, 0.2422, 0.1219, 0.2726, 0.1176, 0.2746, 0.1938, 0.8901, 0.7582, 0.8873, 0.8354, 0.8529, 0.8277, 0.8599, 0.7516, 0.2247, 0.1985, 0.2102, 0.1342, 0.2422, 0.1219, 0.2473, 0.1849, 0.9796, 0.3725, 0.9931, 0.4369, 0.9623, 0.4465, 0.9505, 0.3828, 0.8901, 0.7582, 0.8599, 0.7516, 0.8456, 0.6671, 0.877, 0.6669, 0.6806, 0.2066, 0.6714, 0.3045, 0.6309, 0.2908, 0.6547, 0.2053, 0.6806, 0.2066, 0.7047, 0.2083, 0.7095, 0.3232, 0.6714, 0.3045, 0.6806, 0.2066, 0.6547, 0.2053, 0.6545, 0.1308, 0.6839, 0.1422, 0.6806, 0.2066, 0.6839, 0.1422, 0.7174, 0.143, 0.7047, 0.2083])
me_mehumanmale_001.materials.append(mat_humanoid_material)
me_mehumanmale_001.use_remesh_preserve_volume = False
me_mehumanmale_001.use_remesh_preserve_attributes = False
me_mehumanmale_001.use_mirror_vertex_groups = False
me_mehumanmale_001.update()
arm_armalearm = bpy.data.armatures.new('arMaleArm')  # bones are not reproduced

# ---- objects
ob_guestchair = bpy.data.objects.new('guestChair', me_guest_chair_001)
ob_walls = bpy.data.objects.new('Walls', me_walls_001)
ob_lamp = bpy.data.objects.new('Lamp', light_spot)
ob_camera = bpy.data.objects.new('Camera', cam_camera)
ob_humanmale = bpy.data.objects.new('HumanMale', me_mehumanmale_001)
ob_malearm = bpy.data.objects.new('MaleArm', arm_armalearm)

# ---- transforms, parenting, visibility, modifiers, constraints
ob_guestchair.location = (0.207, -2.737, 0.5975)
ob_guestchair.rotation_euler = (-0.6564, 0.0, 0.0)
ob_guestchair.lineart.crease_threshold = 0.0
ob_walls.location = (0.0, 3.218, 5.0)
ob_walls.scale = (5.0, 5.0, 5.0)
ob_walls.display_type = 'WIRE'
ob_walls.lineart.crease_threshold = 0.0
ob_lamp.location = (0.4952, 7.457, 2.123)
ob_lamp.rotation_euler = (0.6503, 0.05522, 1.866)
ob_lamp.lock_rotations_4d = False
ob_lamp.empty_display_type = 'ARROWS'
ob_lamp.color = (0.0, 0.0, 0.0, 0.0)
ob_lamp.lineart.crease_threshold = 0.0
ob_camera.location = (2.91, -3.031, 3.796)
ob_camera.rotation_euler = (0.9746, -0.00698, 0.7737)
ob_camera.lock_rotations_4d = False
ob_camera.empty_display_type = 'ARROWS'
ob_camera.color = (0.0, 0.0, 0.0, 0.0)
ob_camera.display_type = 'WIRE'
ob_camera.lineart.crease_threshold = 0.0
ob_humanmale.location = (0.0, 2.67, 0.9848)
ob_humanmale.rotation_euler = (0.0, -0.0, -3.02e-07)
ob_humanmale.lock_rotations_4d = False
ob_humanmale.empty_display_type = 'ARROWS'
ob_humanmale.color = (0.0, 0.0, 0.0, 1.0)
ob_humanmale.lineart.crease_threshold = 0.0
_vg = ob_humanmale.vertex_groups.new(name='Head')
_vg.add([64, 66, 67, 130, 131, 132, 136, 137, 138, 139, 140, 141, 142, 143, 144, 145, 188, 189, 190, 191, 192, 193, 196, 197, 314, 315, 316, 317, 318, 319, 320, 321, 322, 323], 1.0, 'REPLACE')
_vg = ob_humanmale.vertex_groups.new(name='Thigh.Left')
_vg.add([170, 171, 172, 173, 174, 175, 210, 211, 212, 213, 214, 215, 284, 285, 286, 287, 288, 289], 1.0, 'REPLACE')
_vg = ob_humanmale.vertex_groups.new(name='Thigh.Right')
_vg.add([110, 111, 112, 113, 114, 115, 164, 165, 166, 167, 168, 169, 280, 281, 282, 283, 290, 291], 1.0, 'REPLACE')
_vg = ob_humanmale.vertex_groups.new(name='Shin.Left')
_vg.add([176, 177, 178, 179, 180, 181, 216, 217, 218, 219, 220, 221, 274, 275, 276, 277, 278, 279], 1.0, 'REPLACE')
_vg = ob_humanmale.vertex_groups.new(name='Shin.Right')
_vg.add([104, 105, 106, 107, 108, 109, 158, 159, 160, 161, 162, 163, 268, 269, 270, 271, 272, 273], 1.0, 'REPLACE')
_vg = ob_humanmale.vertex_groups.new(name='Forearm.Right')
_vg.add([68, 69, 70, 71, 72, 73, 80, 81, 82, 83, 84, 85, 146, 147, 148, 149, 150, 151], 1.0, 'REPLACE')
_vg = ob_humanmale.vertex_groups.new(name='Forearm.Left')
_vg.add([248, 249, 250, 251, 252, 253, 324, 325, 326, 327, 328, 329, 330, 331, 332, 333, 334, 335], 1.0, 'REPLACE')
_vg = ob_humanmale.vertex_groups.new(name='Upperarm.Left')
_vg.add([182, 183, 184, 185, 186, 187, 242, 243, 244, 245, 248, 249, 250, 251, 252, 253, 308, 309, 310, 311, 312, 313], 1.0, 'REPLACE')
_vg = ob_humanmale.vertex_groups.new(name='Upperarm.Right')
_vg.add([68, 69, 70, 71, 72, 73, 76, 77, 78, 79, 152, 153, 154, 155, 156, 157, 302, 303, 304, 305, 306, 307], 1.0, 'REPLACE')
_vg = ob_humanmale.vertex_groups.new(name='Back')
_vg.add([65, 74, 75, 76, 77, 78, 79, 86, 87, 88, 89, 90, 91, 92, 93, 94, 95, 128, 129, 133, 134, 135, 194, 195, 233, 234, 235, 236, 237, 238, 239, 240, 241, 242, 243, 244, 245, 246, 247, 255, 292, 293, 294, 295, 296, 297, 298, 299, 300, 301, 400, 401, 402, 403, 404, 405, 406, 407, 408, 409], 1.0, 'REPLACE')
_vg = ob_humanmale.vertex_groups.new(name='Foot.Right')
_vg.add([104, 105, 106, 107, 108, 109, 116, 117, 118, 119, 120, 121, 256, 257, 258, 259, 260, 261], 1.0, 'REPLACE')
_vg = ob_humanmale.vertex_groups.new(name='Toes.Right')
_vg.add([122, 123, 124, 125, 126, 127, 256, 257, 258, 259, 260, 261], 1.0, 'REPLACE')
_vg = ob_humanmale.vertex_groups.new(name='Foot.Left')
_vg.add([204, 205, 206, 207, 208, 209, 216, 217, 218, 219, 220, 221, 262, 263, 264, 265, 266, 267], 1.0, 'REPLACE')
_vg = ob_humanmale.vertex_groups.new(name='Toes.Left')
_vg.add([198, 199, 200, 201, 202, 203, 262, 263, 264, 265, 266, 267], 1.0, 'REPLACE')
_vg = ob_humanmale.vertex_groups.new(name='Thumb1.Right')
_vg.add([0, 34, 36, 38, 39, 40, 41], 1.0, 'REPLACE')
_vg = ob_humanmale.vertex_groups.new(name='Thumb2.Right')
_vg.add([38, 39, 40, 41, 42, 43, 44, 45], 1.0, 'REPLACE')
_vg = ob_humanmale.vertex_groups.new(name='Hand.Right')
_vg.add([0, 1, 2, 3, 4, 5, 6, 7, 8, 9, 34, 35, 36, 37, 54, 55, 56, 57, 58, 59, 60, 61, 62, 63, 80, 81, 82, 83, 84, 85], 1.0, 'REPLACE')
_vg = ob_humanmale.vertex_groups.new(name='Fingers1.Right')
_vg.add([1, 2, 4, 5, 6, 7, 10, 11, 12, 13, 18, 19, 20, 21, 26, 27, 28, 29, 50, 51, 52, 53, 54, 55, 56, 57], 1.0, 'REPLACE')
_vg = ob_humanmale.vertex_groups.new(name='Fingers2.Right')
_vg.add([10, 11, 12, 13, 14, 15, 16, 17, 18, 19, 20, 21, 22, 23, 24, 25, 26, 27, 28, 29, 30, 31, 32, 33, 46, 47, 48, 49, 50, 51, 52, 53], 1.0, 'REPLACE')
_vg = ob_humanmale.vertex_groups.new(name='Hand.Left')
_vg.add([330, 331, 332, 333, 334, 335, 336, 337, 338, 339, 340, 341, 342, 343, 344, 345, 362, 363, 364, 365, 390, 391, 392, 393, 394, 395, 396, 397, 398, 399], 1.0, 'REPLACE')
_vg = ob_humanmale.vertex_groups.new(name='Thumb1.Left')
_vg.add([358, 359, 360, 361, 363, 365, 399], 1.0, 'REPLACE')
_vg = ob_humanmale.vertex_groups.new(name='Thumb2.Left')
_vg.add([354, 355, 356, 357, 358, 359, 360, 361], 1.0, 'REPLACE')
_vg = ob_humanmale.vertex_groups.new(name='Fingers1.Left')
_vg.add([342, 343, 344, 345, 346, 347, 348, 349, 370, 371, 372, 373, 378, 379, 380, 381, 386, 387, 388, 389, 392, 393, 394, 395, 397, 398], 1.0, 'REPLACE')
_vg = ob_humanmale.vertex_groups.new(name='Fingers2.Left')
_vg.add([346, 347, 348, 349, 350, 351, 352, 353, 366, 367, 368, 369, 370, 371, 372, 373, 374, 375, 376, 377, 378, 379, 380, 381, 382, 383, 384, 385, 386, 387, 388, 389], 1.0, 'REPLACE')
_vg = ob_humanmale.vertex_groups.new(name='Hip')
_vg.add([96, 97, 98, 99, 100, 101, 102, 103, 222, 223, 224, 225, 226, 227, 228, 229, 230, 231, 232, 254], 1.0, 'REPLACE')
_m = ob_humanmale.modifiers.new('Armature', 'ARMATURE')
_m.object = ob_malearm
_m = ob_humanmale.modifiers.new('EdgeSplit', 'EDGE_SPLIT')
_m.use_edge_angle = False
ob_malearm.parent = ob_humanmale
ob_malearm.matrix_parent_inverse = Matrix(((1.0, -3.02e-07, 0.0, 0.5), (3.02e-07, 1.0, 0.0, 1.51e-07), (0.0, 0.0, 1.0, -0.9877), (0.0, 0.0, 0.0, 1.0)))
ob_malearm.location = (-0.4999, -0.01891, 1.615)
ob_malearm.rotation_euler = (1.571, -0.0, -3.02e-07)
ob_malearm.scale = (0.5, 0.5, 0.5)
ob_malearm.lock_rotations_4d = False
ob_malearm.empty_display_type = 'ARROWS'
ob_malearm.color = (0.0, 0.0, 0.0, 1.0)
ob_malearm.show_in_front = True
ob_malearm.lineart.crease_threshold = 0.0

# ---- collection membership
col_collection_1.objects.link(ob_guestchair)
col_collection_1.objects.link(ob_walls)
col_collection_1.objects.link(ob_lamp)
col_collection_1.objects.link(ob_camera)
col_collection_1.objects.link(ob_humanmale)
col_collection_1.objects.link(ob_malearm)

# ---- scene / render settings (as saved in the file)
scene.camera = ob_camera
scene.frame_start = 1; scene.frame_end = 300; scene.frame_set(15)
scene.render.engine = 'BLENDER_EEVEE_NEXT'
scene.render.image_settings.compression = 90
scene.render.resolution_x = 512
scene.render.resolution_y = 512
scene.render.pixel_aspect_x = 100.0
scene.render.pixel_aspect_y = 100.0
scene.render.fps = 25
scene.render.dither_intensity = 0.0
scene.render.use_compositing = False
scene.render.use_sequencer = False
scene.render.use_bake_selected_to_active = True
scene.render.bake_margin = 2
scene.render.bake_bias = 0.0
scene.render.use_stamp_time = False
scene.render.use_stamp_date = False
scene.render.use_stamp_frame = False
scene.render.use_stamp_camera = False
scene.render.use_stamp_scene = False
scene.render.use_stamp_filename = False
scene.render.use_stamp_render_time = False
scene.render.stamp_font_size = 0
scene.cycles.use_denoising = False
scene.cycles.samples = 10
scene.cycles.sampling_pattern = 'TABULATED_SOBOL'
scene.cycles.light_sampling_threshold = 0.0
scene.cycles.use_adaptive_sampling = False
scene.cycles.use_light_tree = False
scene.cycles.blur_glossy = 0.0
scene.cycles.volume_bounces = 1
scene.cycles.pixel_filter_type = 'GAUSSIAN'
scene.cycles.sample_clamp_indirect = 0.0
scene.view_settings.view_transform = 'Raw'
bpy.context.view_layer.update()
